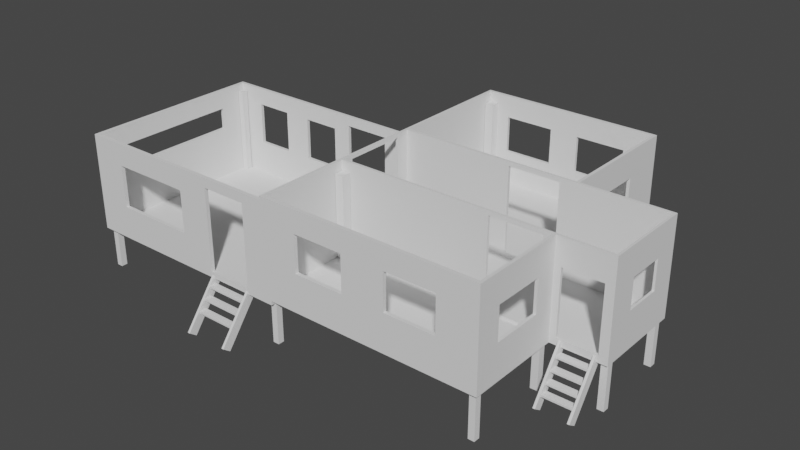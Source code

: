 # Source: kubo.blend  (saved by Blender 3.2.14; exported with 4.5.12 LTS)
import bpy
from mathutils import Matrix  # noqa: F401  (used for matrix-valued properties, if any)

bpy.ops.wm.read_factory_settings(use_empty=True)
scene = bpy.context.scene
scene.name = 'Scene'

# ---- collections
col_collection = bpy.data.collections.new('Collection'); scene.collection.children.link(col_collection)

# ---- world
world_world = bpy.data.worlds.new('World'); scene.world = world_world
world_world.use_nodes = True; world_world.node_tree.nodes.clear()
_N = world_world.node_tree.nodes; _L = world_world.node_tree.links
n0 = _N.new('ShaderNodeOutputWorld'); n0.name = 'World Output'; n0.location = (300, 300)
n1 = _N.new('ShaderNodeBackground'); n1.name = 'Background'; n1.location = (10, 300)
n1.inputs[0].default_value = (0.05088, 0.05088, 0.05088, 1.0)
_L.new(n1.outputs[0], n0.inputs[0])
n0.is_active_output = True
world_world.color = (0.05088, 0.05088, 0.05088)
world_world.use_sun_shadow = False
world_world.sun_shadow_jitter_overblur = 0.0

# ---- meshes
me_cube_001 = bpy.data.meshes.new('Cube.001')
me_cube_001.from_pydata([(-3.749, -1.0, -1.0), (-3.749, -1.0, 1.0), (-3.749, 1.0, -1.0), (-3.749, 1.0, 1.0), (0.9492, -1.0, -1.0), (0.9492, -1.0, 1.0), (1.0, 0.9419, -1.0), (1.0, 0.9419, 1.0), (2.084, 0.9419, 1.0), (2.084, 0.9419, -1.0), (2.084, -1.0, -1.0), (2.084, -1.0, 1.0), (1.0, -1.0, 1.0), (1.0, -1.0, -1.0), (2.084, -1.0, 1.0), (2.084, -1.0, -1.0), (-3.749, -3.047, -1.0), (-3.749, -3.047, 1.0), (0.9492, -3.047, 1.0), (0.9492, -3.047, -1.0), (0.194, 0.9419, -1.0), (0.194, 0.9419, 1.0), (0.194, -1.0, -1.0), (0.194, -1.0, 1.0), (0.194, -3.047, -1.0), (0.194, -3.047, 1.0), (-3.749, 3.753, 1.0), (-3.749, 3.753, -1.0), (0.194, 3.753, -1.0), (0.194, 3.753, 1.0), (1.963, -1.0, -1.0), (1.963, -1.0, 1.0), (1.963, 0.9419, -1.0), (1.963, 0.9419, 1.0), (1.963, -1.0, -1.0), (1.963, -1.0, 1.0), (-3.749, -0.8896, -1.0), (-3.749, -0.8896, 1.0), (1.0, -0.8896, -1.0), (1.0, -0.9454, 1.0), (2.084, -0.8896, -1.0), (2.084, -0.8896, 1.0), (0.194, -0.9454, 1.0), (0.194, -0.8896, -1.0), (2.034, -0.9454, 1.0), (1.963, -0.8896, -1.0), (-3.749, 0.8813, 1.0), (1.0, 0.8813, -1.0), (2.084, 0.8813, -1.0), (2.034, 0.8813, 1.0), (-3.749, 0.8813, -1.0), (1.0, 0.8813, 1.0), (2.084, 0.8813, 1.0), (0.194, 0.8813, 1.0), (0.194, 0.8813, -1.0), (1.963, 0.8813, -1.0), (0.8854, 0.9419, 1.0), (0.8854, -1.0, -1.0), (0.8854, -3.047, -1.0), (0.8854, 0.9419, -1.0), (0.8854, -1.0, 1.0), (0.8854, -3.047, 1.0), (0.8854, -0.9454, 1.0), (0.8854, -0.8896, -1.0), (0.8854, 0.8813, -1.0), (0.8854, 0.8813, 1.0), (-3.596, 1.0, -1.0), (-3.697, -1.0, 1.0), (-3.596, -3.047, 1.0), (-3.697, 0.9419, 1.0), (-3.596, -1.0, -1.0), (-3.596, -3.047, -1.0), (-3.596, 3.753, -1.0), (-3.596, 3.753, 1.0), (-3.596, -0.8896, -1.0), (-3.697, -0.9454, 1.0), (-3.697, 0.8813, 1.0), (-3.596, 0.8813, -1.0), (-3.749, -0.8896, -3.109), (-3.749, -1.0, -3.109), (-3.749, -3.047, -3.109), (-3.749, 0.8813, -3.109), (-3.596, -0.8896, -3.109), (-3.596, 0.8813, -3.109), (-3.596, -1.0, -3.109), (-3.596, -3.047, -3.109), (-8.364, -0.8896, -1.0), (-8.364, -1.0, -1.0), (-8.364, -3.047, -1.0), (-8.364, 0.8813, -1.0), (-8.364, -0.8896, -3.109), (-8.364, -1.0, -3.109), (-8.364, -3.047, -3.109), (-8.364, 0.8813, -3.109), (0.9492, -2.97, 1.0), (0.9492, -2.97, -1.0), (-3.749, -2.97, -1.0), (-3.749, -2.97, 1.0), (0.194, -2.97, 1.0), (0.194, -2.97, -1.0), (0.8854, -2.97, 1.0), (0.8854, -2.97, -1.0), (-3.596, -2.97, -1.0), (-3.697, -2.97, 1.0), (-3.749, -2.97, -3.109), (-3.596, -2.97, -3.109), (-8.364, -2.97, -1.0), (-8.364, -2.97, -3.109), (0.1282, 0.9419, 1.0), (0.06606, -1.0, -1.0), (0.06606, -3.047, -1.0), (0.06606, 3.753, 1.0), (0.06606, -0.9454, 1.0), (0.06606, 0.8813, 1.0), (0.06606, 1.0, -1.0), (0.06606, -1.0, 1.0), (0.06606, -3.047, 1.0), (0.06606, 3.753, -1.0), (0.06606, -0.8896, -1.0), (0.06606, 0.8813, -1.0), (0.06606, -2.97, 1.0), (0.06606, -2.97, -1.0), (-3.749, 3.624, 1.0), (-3.749, 3.624, -1.0), (0.194, 3.624, -1.0), (0.194, 3.624, 1.0), (-3.697, 3.686, 1.0), (-3.596, 3.624, -1.0), (0.06606, 3.624, -1.0), (0.1282, 3.686, 1.0), (-3.749, 0.8124, -1.0), (1.0, 0.7522, 1.0), (2.084, 0.7522, 1.0), (0.194, 0.7522, 1.0), (0.194, 0.7522, -1.0), (1.963, 0.7522, -1.0), (-3.749, 0.7522, 1.0), (1.0, 0.7522, -1.0), (2.084, 0.7522, -1.0), (2.034, 0.7522, 1.0), (0.8854, 0.7522, -1.0), (0.8854, 0.7522, 1.0), (-3.697, 0.7522, 1.0), (-3.596, 0.7522, -1.0), (-3.749, 0.7522, -3.109), (-3.596, 0.7522, -3.109), (-8.364, 0.7522, -1.0), (-8.364, 0.7522, -3.109), (0.06606, 0.7522, 1.0), (0.06606, 0.7522, -1.0), (-8.29, 0.8813, -1.0), (-8.29, 0.8813, -3.109), (-8.29, -1.0, -1.0), (-8.29, -3.047, -1.0), (-8.29, -3.047, -3.109), (-8.29, -1.0, -3.109), (-8.29, -0.8896, -1.0), (-8.29, -0.8896, -3.109), (-8.29, -2.97, -1.0), (-8.29, -2.97, -3.109), (-8.29, 0.7522, -3.109), (-8.29, 0.8124, -1.0), (-3.749, -3.047, -1.0), (-3.749, -3.047, 1.0), (-3.596, -3.047, 1.0), (-3.749, -2.97, -1.0), (0.06606, -3.047, 1.0), (-3.596, -2.97, 1.0), (-8.364, -0.8896, -1.0), (-8.364, -1.0, -1.0), (-8.364, -2.97, -1.0), (-8.364, -3.047, -1.0), (-8.364, 0.7522, -1.0), (-8.29, -1.0, -1.0), (-8.29, -3.047, -1.0), (-3.749, -2.97, 1.0), (-8.29, -2.97, -1.0), (0.06606, -2.97, 1.0), (-8.364, 0.8813, -1.0), (-8.29, 0.7522, -1.0), (-8.29, 0.8813, -1.0), (-8.29, -0.8896, -1.0), (-3.754, 0.8813, 49.1), (-3.754, 1.0, 49.1), (0.881, 0.9419, 49.1), (0.9957, 0.9419, 49.1), (0.9957, -0.9454, 49.1), (0.9448, -1.0, 49.1), (-3.701, -1.0, 49.1), (-3.754, -1.0, 49.1), (2.079, -0.8896, 49.1), (2.079, -1.0, 49.1), (1.958, -1.0, 49.1), (1.958, 0.9419, 49.1), (0.9448, -2.97, 49.1), (0.9448, -3.047, 49.1), (-3.754, -2.97, 49.1), (0.1238, 0.9419, 49.1), (0.1896, 0.9419, 49.1), (0.881, -1.0, 49.1), (0.1896, -1.0, 49.1), (0.881, -3.047, 49.1), (0.1896, -3.047, 49.1), (0.1896, -2.97, 49.1), (0.1896, -0.9454, 49.1), (0.06172, 3.753, 49.1), (0.1896, 3.753, 49.1), (-3.754, 3.624, 49.1), (-3.754, 3.753, 49.1), (0.1896, 3.624, 49.1), (2.079, 0.9419, 49.1), (2.03, 0.8813, 49.1), (-3.754, -0.8896, 49.1), (2.079, 0.7522, 49.1), (2.03, -0.9454, 49.1), (0.881, -0.9454, 49.1), (0.06172, -0.9454, 49.1), (-3.754, 0.7522, 49.1), (2.03, 0.7522, 49.1), (0.9957, 0.8813, 49.1), (2.079, 0.8813, 49.1), (0.1896, 0.8813, 49.1), (0.06172, 0.8813, 49.1), (0.881, 0.8813, 49.1), (-3.754, 0.8813, 47.1), (0.881, -2.97, 49.1), (0.06172, -1.0, 49.1), (-3.701, 0.9419, 49.1), (-3.6, 3.753, 49.1), (-3.701, -0.9454, 49.1), (-3.701, 0.8813, 49.1), (-3.701, 0.7522, 49.1), (-3.701, 3.686, 49.1), (-8.295, 0.8813, 47.1), (0.06172, -3.047, 49.1), (0.06172, -3.047, 49.1), (-3.701, -2.97, 49.1), (0.06172, -2.97, 49.1), (0.1238, 3.686, 49.1), (-3.754, 0.8124, 47.1), (-8.295, 0.8124, 47.1), (-3.754, -3.047, 47.1), (-3.754, -3.047, 49.1), (-3.6, -3.047, 49.1), (-3.754, -2.97, 47.1), (-3.6, -2.97, 49.1), (-8.368, -0.8896, 47.1), (-8.368, -1.0, 47.1), (-8.368, -2.97, 47.1), (-8.368, -3.047, 47.1), (-8.368, 0.7522, 47.1), (-8.295, -1.0, 47.1), (-8.295, -3.047, 47.1), (-3.754, -2.97, 49.1), (-8.295, -2.97, 47.1), (0.06172, -2.97, 49.1), (-8.368, 0.8813, 47.1), (-8.295, 0.7522, 47.1), (-8.295, 0.8813, 47.1), (-8.295, -0.8896, 47.1)], [], [(50, 46, 3, 2), (59, 56, 7, 6), (5, 4, 13, 12), (95, 94, 18, 19), (63, 38, 4, 57), (8, 33, 193, 210), (40, 41, 11, 10), (55, 32, 9, 48), (163, 164, 243, 242), (32, 33, 8, 9), (35, 34, 15, 14), (30, 10, 15, 34), (31, 5, 12, 35), (10, 11, 14, 15), (71, 68, 17, 16), (158, 152, 173, 176), (101, 95, 19, 58), (106, 88, 171, 170), (42, 112, 216, 204), (121, 99, 24, 110), (58, 61, 25, 24), (112, 75, 229, 216), (118, 43, 22, 109), (123, 122, 26, 27), (117, 111, 29, 28), (125, 124, 28, 29), (127, 123, 27, 72), (176, 173, 251, 254), (11, 31, 35, 14), (4, 30, 34, 13), (12, 13, 34, 35), (6, 7, 33, 32), (142, 76, 230, 231), (47, 6, 32, 55), (4, 38, 45, 30), (131, 39, 44, 139), (149, 134, 43, 118), (141, 133, 42, 62), (50, 150, 233, 224), (30, 45, 40, 10), (138, 132, 41, 40), (18, 94, 194, 195), (140, 137, 38, 63), (0, 1, 37, 36), (59, 6, 47, 64), (162, 163, 242, 241), (9, 8, 52, 48), (111, 73, 228, 205), (179, 180, 258, 257), (114, 20, 54, 119), (7, 56, 184, 185), (137, 47, 55, 135), (135, 55, 48, 138), (31, 11, 191, 192), (173, 181, 259, 251), (20, 59, 64, 54), (134, 140, 63, 43), (131, 141, 62, 39), (122, 3, 183, 207), (19, 18, 61, 58), (73, 26, 208, 228), (99, 101, 58, 24), (43, 63, 57, 22), (20, 21, 56, 59), (2, 66, 77, 50), (166, 116, 234, 235), (148, 142, 75, 112), (159, 154, 92, 107), (56, 21, 198, 184), (128, 127, 72, 117), (27, 26, 73, 72), (71, 16, 80, 85), (102, 71, 85, 105), (16, 17, 163, 162), (110, 116, 68, 71), (139, 44, 214, 218), (144, 145, 82, 78), (78, 82, 84, 79), (104, 105, 85, 80), (74, 70, 84, 82), (50, 77, 83, 81), (89, 146, 172, 178), (143, 74, 82, 145), (150, 151, 93, 89), (106, 87, 91, 107), (146, 89, 93, 147), (87, 86, 90, 91), (154, 153, 88, 92), (86, 87, 169, 168), (160, 157, 90, 147), (156, 161, 179, 181), (157, 155, 91, 90), (88, 106, 107, 92), (68, 116, 166, 164), (79, 84, 105, 104), (115, 67, 103, 120), (70, 102, 105, 84), (155, 159, 107, 91), (22, 57, 101, 99), (21, 125, 209, 198), (109, 22, 99, 121), (60, 23, 98, 100), (108, 69, 227, 197), (57, 4, 95, 101), (1, 0, 96, 97), (4, 5, 94, 95), (70, 109, 121, 102), (23, 115, 120, 98), (39, 62, 215, 186), (24, 25, 116, 110), (181, 179, 257, 259), (124, 128, 117, 28), (133, 148, 112, 42), (46, 50, 224, 182), (66, 114, 119, 77), (143, 149, 118, 74), (3, 46, 182, 183), (72, 73, 111, 117), (74, 118, 109, 70), (102, 121, 110, 71), (69, 108, 129, 126), (20, 114, 128, 124), (114, 66, 127, 128), (165, 176, 254, 244), (94, 5, 187, 194), (66, 2, 123, 127), (21, 20, 124, 125), (2, 3, 122, 123), (77, 119, 149, 143), (53, 113, 148, 133), (151, 160, 147, 93), (161, 150, 180, 179), (86, 146, 147, 90), (77, 143, 145, 83), (81, 83, 145, 144), (113, 76, 142, 148), (51, 65, 141, 131), (54, 64, 140, 134), (36, 37, 136, 130), (45, 135, 138, 40), (38, 137, 135, 45), (64, 47, 137, 140), (150, 161, 240, 233), (48, 52, 132, 138), (44, 39, 186, 214), (65, 53, 133, 141), (119, 54, 134, 149), (51, 131, 139, 49), (36, 130, 161, 156), (81, 144, 160, 151), (79, 104, 159, 155), (87, 106, 170, 169), (78, 79, 155, 157), (0, 36, 156, 152), (144, 78, 157, 160), (136, 37, 212, 217), (80, 16, 153, 154), (50, 81, 151, 150), (96, 0, 152, 158), (104, 80, 154, 159), (26, 122, 207, 208), (171, 174, 252, 249), (51, 49, 211, 219), (97, 103, 236, 196), (180, 178, 256, 258), (67, 115, 226, 188), (130, 136, 217, 239), (29, 111, 205, 206), (100, 98, 203, 225), (146, 86, 168, 172), (150, 89, 178, 180), (96, 158, 176, 165), (65, 51, 219, 223), (103, 97, 175, 167), (17, 68, 164, 163), (153, 16, 162, 174), (120, 103, 167, 177), (152, 156, 181, 173), (97, 96, 165, 175), (88, 153, 174, 171), (229, 212, 189, 188), (214, 192, 191, 190), (225, 203, 202, 201), (215, 204, 200, 199), (238, 209, 206, 205), (186, 187, 192, 214), (218, 214, 190, 213), (231, 217, 212, 229), (227, 183, 182, 230), (193, 211, 220, 210), (184, 198, 221, 223), (185, 219, 211, 193), (239, 217, 182, 224), (185, 184, 223, 219), (186, 215, 199, 187), (194, 225, 201, 195), (197, 227, 230, 222), (207, 232, 228, 208), (216, 229, 188, 226), (187, 199, 225, 194), (188, 189, 196, 236), (204, 216, 226, 200), (203, 237, 234, 202), (198, 197, 222, 221), (232, 238, 205, 228), (183, 227, 232, 207), (197, 198, 209, 238), (230, 182, 217, 231), (211, 218, 213, 220), (239, 224, 233, 240), (253, 244, 241, 242), (245, 253, 242, 243), (255, 245, 243, 235), (254, 251, 247, 248), (257, 258, 256, 250), (251, 259, 246, 247), (252, 254, 248, 249), (259, 257, 250, 246), (241, 244, 254, 252), (234, 237, 255, 235), (60, 100, 225, 199), (125, 29, 206, 209), (76, 113, 222, 230), (61, 18, 195, 201), (69, 126, 232, 227), (164, 166, 235, 243), (1, 97, 196, 189), (62, 42, 204, 215), (115, 23, 200, 226), (103, 67, 188, 236), (116, 25, 202, 234), (168, 169, 247, 246), (75, 142, 231, 229), (129, 108, 197, 238), (170, 171, 249, 248), (53, 65, 223, 221), (126, 129, 238, 232), (49, 139, 218, 211), (172, 168, 246, 250), (23, 60, 199, 200), (11, 41, 190, 191), (174, 162, 241, 252), (25, 61, 201, 202), (120, 177, 255, 237), (52, 8, 210, 220), (169, 170, 248, 247), (37, 1, 189, 212), (5, 31, 192, 187), (98, 120, 237, 203), (167, 175, 253, 245), (161, 130, 239, 240), (33, 7, 185, 193), (175, 165, 244, 253), (113, 53, 221, 222), (177, 167, 245, 255), (41, 132, 213, 190), (132, 52, 220, 213), (178, 172, 250, 256)])
_uv = me_cube_001.uv_layers.new(name='UVMap')
_uv.uv.foreach_set('vector', [0.375, 0.2352, 0.625, 0.2352, 0.625, 0.25, 0.375, 0.25, 0.375, 0.4924, 0.625, 0.4924, 0.625, 0.5, 0.375, 0.5, 0.625, 0.75, 0.375, 0.75, 0.375, 0.75, 0.625, 0.75, 0.375, 0.75, 0.625, 0.75, 0.625, 0.75, 0.375, 0.75, 0.3674, 0.7362, 0.375, 0.7362, 0.375, 0.75, 0.3674, 0.75, 0.625, 0.5, 0.625, 0.5, 0.625, 0.5, 0.625, 0.5, 0.375, 0.7362, 0.625, 0.7362, 0.625, 0.75, 0.375, 0.75, 0.375, 0.5148, 0.375, 0.5, 0.375, 0.5, 0.375, 0.5148, 0.625, 1.0, 0.625, 0.9928, 0.625, 0.9928, 0.625, 1.0, 0.375, 0.5, 0.625, 0.5, 0.625, 0.5, 0.375, 0.5, 0.625, 0.75, 0.375, 0.75, 0.375, 0.75, 0.625, 0.75, 0.375, 0.75, 0.375, 0.75, 0.375, 0.75, 0.375, 0.75, 0.625, 0.75, 0.625, 0.75, 0.625, 0.75, 0.625, 0.75, 0.375, 0.75, 0.625, 0.75, 0.625, 0.75, 0.375, 0.75, 0.375, 0.9928, 0.625, 0.9928, 0.625, 1.0, 0.375, 1.0, 0.375, 0.0, 0.375, 0.0, 0.375, 0.0, 0.375, 0.0, 0.3674, 0.75, 0.375, 0.75, 0.375, 0.75, 0.3674, 0.75, 0.375, 0.0, 0.375, 0.0, 0.375, 0.0, 0.375, 0.0, 0.6787, 0.7362, 0.6851, 0.7362, 0.6851, 0.7362, 0.6787, 0.7362, 0.3149, 0.75, 0.3213, 0.75, 0.3213, 0.75, 0.3149, 0.75, 0.375, 0.7576, 0.625, 0.7576, 0.625, 0.8037, 0.375, 0.8037, 0.6851, 0.7362, 0.8678, 0.7362, 0.8678, 0.7362, 0.6851, 0.7362, 0.3149, 0.7362, 0.3213, 0.7362, 0.3213, 0.75, 0.3149, 0.75, 0.375, 0.25, 0.625, 0.25, 0.625, 0.25, 0.375, 0.25, 0.375, 0.4399, 0.625, 0.4399, 0.625, 0.4463, 0.375, 0.4463, 0.625, 0.4463, 0.375, 0.4463, 0.375, 0.4463, 0.625, 0.4463, 0.1322, 0.5, 0.125, 0.5, 0.125, 0.5, 0.1322, 0.5, 0.375, 0.0, 0.375, 0.0, 0.375, 0.0, 0.375, 0.0, 0.625, 0.75, 0.625, 0.75, 0.625, 0.75, 0.625, 0.75, 0.375, 0.75, 0.375, 0.75, 0.375, 0.75, 0.375, 0.75, 0.625, 0.75, 0.375, 0.75, 0.375, 0.75, 0.625, 0.75, 0.375, 0.5, 0.625, 0.5, 0.625, 0.5, 0.375, 0.5, 0.8678, 0.531, 0.8678, 0.5148, 0.8678, 0.5148, 0.8678, 0.531, 0.375, 0.5148, 0.375, 0.5, 0.375, 0.5, 0.375, 0.5148, 0.375, 0.75, 0.375, 0.7362, 0.375, 0.7362, 0.375, 0.75, 0.625, 0.531, 0.625, 0.7362, 0.625, 0.7362, 0.625, 0.531, 0.3149, 0.531, 0.3213, 0.531, 0.3213, 0.7362, 0.3149, 0.7362, 0.6326, 0.531, 0.6787, 0.531, 0.6787, 0.7362, 0.6326, 0.7362, 0.125, 0.5148, 0.125, 0.5148, 0.125, 0.5148, 0.125, 0.5148, 0.375, 0.75, 0.375, 0.7362, 0.375, 0.7362, 0.375, 0.75, 0.375, 0.531, 0.625, 0.531, 0.625, 0.7362, 0.375, 0.7362, 0.625, 0.75, 0.625, 0.75, 0.625, 0.75, 0.625, 0.75, 0.3674, 0.531, 0.375, 0.531, 0.375, 0.7362, 0.3674, 0.7362, 0.375, 0.0, 0.625, 0.0, 0.625, 0.0138, 0.375, 0.0138, 0.3674, 0.5, 0.375, 0.5, 0.375, 0.5148, 0.3674, 0.5148, 0.375, 1.0, 0.625, 1.0, 0.625, 1.0, 0.375, 1.0, 0.375, 0.5, 0.625, 0.5, 0.625, 0.5148, 0.375, 0.5148, 0.625, 0.4399, 0.625, 0.2572, 0.625, 0.2572, 0.625, 0.4399, 0.375, 0.219, 0.375, 0.2352, 0.375, 0.2352, 0.375, 0.219, 0.3149, 0.5, 0.3213, 0.5, 0.3213, 0.5148, 0.3149, 0.5148, 0.625, 0.5, 0.625, 0.4924, 0.625, 0.4924, 0.625, 0.5, 0.375, 0.531, 0.375, 0.5148, 0.375, 0.5148, 0.375, 0.531, 0.375, 0.531, 0.375, 0.5148, 0.375, 0.5148, 0.375, 0.531, 0.625, 0.75, 0.625, 0.75, 0.625, 0.75, 0.625, 0.75, 0.375, 0.0, 0.375, 0.0138, 0.375, 0.0138, 0.375, 0.0, 0.3213, 0.5, 0.3674, 0.5, 0.3674, 0.5148, 0.3213, 0.5148, 0.3213, 0.531, 0.3674, 0.531, 0.3674, 0.7362, 0.3213, 0.7362, 0.625, 0.531, 0.6326, 0.531, 0.6326, 0.7362, 0.625, 0.7362, 0.625, 0.25, 0.625, 0.25, 0.625, 0.25, 0.625, 0.25, 0.375, 0.75, 0.625, 0.75, 0.625, 0.7576, 0.375, 0.7576, 0.625, 0.2572, 0.625, 0.25, 0.625, 0.25, 0.625, 0.2572, 0.3213, 0.75, 0.3674, 0.75, 0.3674, 0.75, 0.3213, 0.75, 0.3213, 0.7362, 0.3674, 0.7362, 0.3674, 0.75, 0.3213, 0.75, 0.375, 0.4463, 0.625, 0.4463, 0.625, 0.4924, 0.375, 0.4924, 0.125, 0.5, 0.1322, 0.5, 0.1322, 0.5148, 0.125, 0.5148, 0.625, 0.8101, 0.625, 0.8101, 0.625, 0.8101, 0.625, 0.8101, 0.6851, 0.531, 0.8678, 0.531, 0.8678, 0.7362, 0.6851, 0.7362, 0.125, 0.75, 0.125, 0.75, 0.125, 0.75, 0.125, 0.75, 0.625, 0.4924, 0.625, 0.4463, 0.625, 0.4463, 0.625, 0.4924, 0.3149, 0.5, 0.1322, 0.5, 0.1322, 0.5, 0.3149, 0.5, 0.375, 0.25, 0.625, 0.25, 0.625, 0.2572, 0.375, 0.2572, 0.375, 0.9928, 0.375, 1.0, 0.375, 1.0, 0.375, 0.9928, 0.1322, 0.75, 0.1322, 0.75, 0.1322, 0.75, 0.1322, 0.75, 0.375, 1.0, 0.625, 1.0, 0.625, 1.0, 0.375, 1.0, 0.375, 0.8101, 0.625, 0.8101, 0.625, 0.9928, 0.375, 0.9928, 0.625, 0.531, 0.625, 0.7362, 0.625, 0.7362, 0.625, 0.531, 0.125, 0.531, 0.1322, 0.531, 0.1322, 0.7362, 0.125, 0.7362, 0.125, 0.7362, 0.1322, 0.7362, 0.1322, 0.75, 0.125, 0.75, 0.125, 0.75, 0.1322, 0.75, 0.1322, 0.75, 0.125, 0.75, 0.1322, 0.7362, 0.1322, 0.75, 0.1322, 0.75, 0.1322, 0.7362, 0.125, 0.5148, 0.1322, 0.5148, 0.1322, 0.5148, 0.125, 0.5148, 0.375, 0.2352, 0.375, 0.219, 0.375, 0.219, 0.375, 0.2352, 0.1322, 0.531, 0.1322, 0.7362, 0.1322, 0.7362, 0.1322, 0.531, 0.125, 0.5148, 0.125, 0.5148, 0.125, 0.5148, 0.125, 0.5148, 0.375, 0.0, 0.375, 0.0, 0.375, 0.0, 0.375, 0.0, 0.375, 0.219, 0.375, 0.2352, 0.375, 0.2352, 0.375, 0.219, 0.375, 0.0, 0.375, 0.0138, 0.375, 0.0138, 0.375, 0.0, 0.375, 1.0, 0.375, 1.0, 0.375, 1.0, 0.375, 1.0, 0.375, 0.0138, 0.375, 0.0, 0.375, 0.0, 0.375, 0.0138, 0.125, 0.531, 0.125, 0.7362, 0.125, 0.7362, 0.125, 0.531, 0.375, 0.0138, 0.375, 0.219, 0.375, 0.219, 0.375, 0.0138, 0.125, 0.7362, 0.125, 0.75, 0.125, 0.75, 0.125, 0.7362, 0.375, 0.0, 0.375, 0.0, 0.375, 0.0, 0.375, 0.0, 0.625, 0.9928, 0.625, 0.8101, 0.625, 0.8101, 0.625, 0.9928, 0.125, 0.75, 0.1322, 0.75, 0.1322, 0.75, 0.125, 0.75, 0.6851, 0.75, 0.8678, 0.75, 0.8678, 0.75, 0.6851, 0.75, 0.1322, 0.75, 0.1322, 0.75, 0.1322, 0.75, 0.1322, 0.75, 0.125, 0.75, 0.125, 0.75, 0.125, 0.75, 0.125, 0.75, 0.3213, 0.75, 0.3674, 0.75, 0.3674, 0.75, 0.3213, 0.75, 0.625, 0.4463, 0.625, 0.4463, 0.625, 0.4463, 0.625, 0.4463, 0.3149, 0.75, 0.3213, 0.75, 0.3213, 0.75, 0.3149, 0.75, 0.6326, 0.75, 0.6787, 0.75, 0.6787, 0.75, 0.6326, 0.75, 0.6851, 0.5, 0.8678, 0.5, 0.8678, 0.5, 0.6851, 0.5, 0.3674, 0.75, 0.375, 0.75, 0.375, 0.75, 0.3674, 0.75, 0.625, 0.0, 0.375, 0.0, 0.375, 0.0, 0.625, 0.0, 0.375, 0.75, 0.625, 0.75, 0.625, 0.75, 0.375, 0.75, 0.1322, 0.75, 0.3149, 0.75, 0.3149, 0.75, 0.1322, 0.75, 0.6787, 0.75, 0.6851, 0.75, 0.6851, 0.75, 0.6787, 0.75, 0.625, 0.7362, 0.6326, 0.7362, 0.6326, 0.7362, 0.625, 0.7362, 0.375, 0.8037, 0.625, 0.8037, 0.625, 0.8101, 0.375, 0.8101, 0.375, 0.0138, 0.375, 0.219, 0.375, 0.219, 0.375, 0.0138, 0.3213, 0.5, 0.3149, 0.5, 0.3149, 0.5, 0.3213, 0.5, 0.6787, 0.531, 0.6851, 0.531, 0.6851, 0.7362, 0.6787, 0.7362, 0.625, 0.2352, 0.375, 0.2352, 0.375, 0.2352, 0.625, 0.2352, 0.1322, 0.5, 0.3149, 0.5, 0.3149, 0.5148, 0.1322, 0.5148, 0.1322, 0.531, 0.3149, 0.531, 0.3149, 0.7362, 0.1322, 0.7362, 0.625, 0.25, 0.625, 0.2352, 0.625, 0.2352, 0.625, 0.25, 0.375, 0.2572, 0.625, 0.2572, 0.625, 0.4399, 0.375, 0.4399, 0.1322, 0.7362, 0.3149, 0.7362, 0.3149, 0.75, 0.1322, 0.75, 0.1322, 0.75, 0.3149, 0.75, 0.3149, 0.75, 0.1322, 0.75, 0.8678, 0.5, 0.6851, 0.5, 0.6851, 0.5, 0.8678, 0.5, 0.3213, 0.5, 0.3149, 0.5, 0.3149, 0.5, 0.3213, 0.5, 0.3149, 0.5, 0.1322, 0.5, 0.1322, 0.5, 0.3149, 0.5, 0.375, 0.0, 0.375, 0.0, 0.375, 0.0, 0.375, 0.0, 0.625, 0.75, 0.625, 0.75, 0.625, 0.75, 0.625, 0.75, 0.1322, 0.5, 0.125, 0.5, 0.125, 0.5, 0.1322, 0.5, 0.625, 0.4463, 0.375, 0.4463, 0.375, 0.4463, 0.625, 0.4463, 0.375, 0.25, 0.625, 0.25, 0.625, 0.25, 0.375, 0.25, 0.1322, 0.5148, 0.3149, 0.5148, 0.3149, 0.531, 0.1322, 0.531, 0.6787, 0.5148, 0.6851, 0.5148, 0.6851, 0.531, 0.6787, 0.531, 0.125, 0.5148, 0.125, 0.531, 0.125, 0.531, 0.125, 0.5148, 0.375, 0.219, 0.375, 0.2352, 0.375, 0.2352, 0.375, 0.219, 0.375, 0.0138, 0.375, 0.219, 0.375, 0.219, 0.375, 0.0138, 0.1322, 0.5148, 0.1322, 0.531, 0.1322, 0.531, 0.1322, 0.5148, 0.125, 0.5148, 0.1322, 0.5148, 0.1322, 0.531, 0.125, 0.531, 0.6851, 0.5148, 0.8678, 0.5148, 0.8678, 0.531, 0.6851, 0.531, 0.625, 0.5148, 0.6326, 0.5148, 0.6326, 0.531, 0.625, 0.531, 0.3213, 0.5148, 0.3674, 0.5148, 0.3674, 0.531, 0.3213, 0.531, 0.375, 0.0138, 0.625, 0.0138, 0.625, 0.219, 0.375, 0.219, 0.375, 0.7362, 0.375, 0.531, 0.375, 0.531, 0.375, 0.7362, 0.375, 0.7362, 0.375, 0.531, 0.375, 0.531, 0.375, 0.7362, 0.3674, 0.5148, 0.375, 0.5148, 0.375, 0.531, 0.3674, 0.531, 0.375, 0.2352, 0.375, 0.219, 0.375, 0.219, 0.375, 0.2352, 0.375, 0.5148, 0.625, 0.5148, 0.625, 0.531, 0.375, 0.531, 0.625, 0.7362, 0.625, 0.7362, 0.625, 0.7362, 0.625, 0.7362, 0.6326, 0.5148, 0.6787, 0.5148, 0.6787, 0.531, 0.6326, 0.531, 0.3149, 0.5148, 0.3213, 0.5148, 0.3213, 0.531, 0.3149, 0.531, 0.625, 0.5148, 0.625, 0.531, 0.625, 0.531, 0.625, 0.5148, 0.375, 0.0138, 0.375, 0.219, 0.375, 0.219, 0.375, 0.0138, 0.125, 0.5148, 0.125, 0.531, 0.125, 0.531, 0.125, 0.5148, 0.125, 0.75, 0.125, 0.75, 0.125, 0.75, 0.125, 0.75, 0.375, 0.0, 0.375, 0.0, 0.375, 0.0, 0.375, 0.0, 0.125, 0.7362, 0.125, 0.75, 0.125, 0.75, 0.125, 0.7362, 0.375, 0.0, 0.375, 0.0138, 0.375, 0.0138, 0.375, 0.0, 0.125, 0.531, 0.125, 0.7362, 0.125, 0.7362, 0.125, 0.531, 0.625, 0.219, 0.625, 0.0138, 0.625, 0.0138, 0.625, 0.219, 0.375, 1.0, 0.375, 1.0, 0.375, 1.0, 0.375, 1.0, 0.125, 0.5148, 0.125, 0.5148, 0.125, 0.5148, 0.125, 0.5148, 0.375, 0.0, 0.375, 0.0, 0.375, 0.0, 0.375, 0.0, 0.125, 0.75, 0.125, 0.75, 0.125, 0.75, 0.125, 0.75, 0.625, 0.25, 0.625, 0.25, 0.625, 0.25, 0.625, 0.25, 0.375, 1.0, 0.375, 1.0, 0.375, 1.0, 0.375, 1.0, 0.625, 0.5148, 0.625, 0.5148, 0.625, 0.5148, 0.625, 0.5148, 0.875, 0.75, 0.8678, 0.75, 0.8678, 0.75, 0.875, 0.75, 0.125, 0.5148, 0.125, 0.5148, 0.125, 0.5148, 0.125, 0.5148, 0.8678, 0.75, 0.6851, 0.75, 0.6851, 0.75, 0.8678, 0.75, 0.375, 0.219, 0.625, 0.219, 0.625, 0.219, 0.375, 0.219, 0.625, 0.4463, 0.625, 0.4399, 0.625, 0.4399, 0.625, 0.4463, 0.6326, 0.75, 0.6787, 0.75, 0.6787, 0.75, 0.6326, 0.75, 0.375, 0.219, 0.375, 0.0138, 0.375, 0.0138, 0.375, 0.219, 0.125, 0.5148, 0.125, 0.5148, 0.125, 0.5148, 0.125, 0.5148, 0.375, 0.0, 0.375, 0.0, 0.375, 0.0, 0.375, 0.0, 0.6326, 0.5148, 0.625, 0.5148, 0.625, 0.5148, 0.6326, 0.5148, 0.8678, 0.75, 0.875, 0.75, 0.875, 0.75, 0.8678, 0.75, 0.625, 1.0, 0.625, 0.9928, 0.625, 0.9928, 0.625, 1.0, 0.375, 1.0, 0.375, 1.0, 0.375, 1.0, 0.375, 1.0, 0.6851, 0.75, 0.8678, 0.75, 0.8678, 0.75, 0.6851, 0.75, 0.375, 0.0, 0.375, 0.0138, 0.375, 0.0138, 0.375, 0.0, 0.625, 0.0, 0.375, 0.0, 0.375, 0.0, 0.625, 0.0, 0.375, 1.0, 0.375, 1.0, 0.375, 1.0, 0.375, 1.0, 0.8678, 0.7362, 0.875, 0.7362, 0.875, 0.75, 0.8678, 0.75, 0.625, 0.7362, 0.625, 0.75, 0.625, 0.75, 0.625, 0.7362, 0.6326, 0.75, 0.6787, 0.75, 0.6787, 0.75, 0.6326, 0.75, 0.6326, 0.7362, 0.6787, 0.7362, 0.6787, 0.75, 0.6326, 0.75, 0.6851, 0.5, 0.6787, 0.5, 0.6787, 0.5, 0.6851, 0.5, 0.625, 0.7362, 0.625, 0.75, 0.625, 0.75, 0.625, 0.7362, 0.625, 0.531, 0.625, 0.7362, 0.625, 0.7362, 0.625, 0.531, 0.8678, 0.531, 0.875, 0.531, 0.875, 0.7362, 0.8678, 0.7362, 0.8678, 0.5, 0.875, 0.5, 0.875, 0.5148, 0.8678, 0.5148, 0.625, 0.5, 0.625, 0.5148, 0.625, 0.5148, 0.625, 0.5, 0.6326, 0.5, 0.6787, 0.5, 0.6787, 0.5148, 0.6326, 0.5148, 0.625, 0.5, 0.625, 0.5148, 0.625, 0.5148, 0.625, 0.5, 0.375, 0.219, 0.625, 0.219, 0.625, 0.2352, 0.375, 0.2352, 0.625, 0.5, 0.6326, 0.5, 0.6326, 0.5148, 0.625, 0.5148, 0.625, 0.7362, 0.6326, 0.7362, 0.6326, 0.75, 0.625, 0.75, 0.625, 0.75, 0.6326, 0.75, 0.6326, 0.75, 0.625, 0.75, 0.6851, 0.5, 0.8678, 0.5, 0.8678, 0.5148, 0.6851, 0.5148, 0.875, 0.5, 0.8678, 0.5, 0.8678, 0.5, 0.875, 0.5, 0.6851, 0.7362, 0.8678, 0.7362, 0.8678, 0.75, 0.6851, 0.75, 0.625, 0.75, 0.6326, 0.75, 0.6326, 0.75, 0.625, 0.75, 0.8678, 0.75, 0.875, 0.75, 0.875, 0.75, 0.8678, 0.75, 0.6787, 0.7362, 0.6851, 0.7362, 0.6851, 0.75, 0.6787, 0.75, 0.6787, 0.75, 0.6851, 0.75, 0.6851, 0.75, 0.6787, 0.75, 0.6787, 0.5, 0.6851, 0.5, 0.6851, 0.5148, 0.6787, 0.5148, 0.8678, 0.5, 0.6851, 0.5, 0.6851, 0.5, 0.8678, 0.5, 0.875, 0.5, 0.8678, 0.5, 0.8678, 0.5, 0.875, 0.5, 0.6851, 0.5, 0.6787, 0.5, 0.6787, 0.5, 0.6851, 0.5, 0.8678, 0.5148, 0.875, 0.5148, 0.875, 0.531, 0.8678, 0.531, 0.625, 0.5148, 0.625, 0.531, 0.625, 0.531, 0.625, 0.5148, 0.375, 0.219, 0.375, 0.2352, 0.375, 0.2352, 0.375, 0.219, 0.625, 0.0, 0.375, 0.0, 0.375, 0.0, 0.625, 0.0, 0.8678, 0.75, 0.875, 0.75, 0.875, 0.75, 0.8678, 0.75, 0.6851, 0.75, 0.8678, 0.75, 0.8678, 0.75, 0.6851, 0.75, 0.375, 0.0, 0.375, 0.0, 0.375, 0.0, 0.375, 0.0, 0.375, 0.219, 0.375, 0.2352, 0.375, 0.2352, 0.375, 0.219, 0.375, 0.0, 0.375, 0.0138, 0.375, 0.0138, 0.375, 0.0, 0.375, 0.0, 0.375, 0.0, 0.375, 0.0, 0.375, 0.0, 0.375, 0.0138, 0.375, 0.219, 0.375, 0.219, 0.375, 0.0138, 0.375, 0.0, 0.375, 0.0, 0.375, 0.0, 0.375, 0.0, 0.6851, 0.75, 0.6851, 0.75, 0.6851, 0.75, 0.6851, 0.75, 0.6326, 0.75, 0.6326, 0.75, 0.6326, 0.75, 0.6326, 0.75, 0.625, 0.4463, 0.625, 0.4463, 0.625, 0.4463, 0.625, 0.4463, 0.8678, 0.5148, 0.6851, 0.5148, 0.6851, 0.5148, 0.8678, 0.5148, 0.625, 0.7576, 0.625, 0.75, 0.625, 0.75, 0.625, 0.7576, 0.8678, 0.5, 0.8678, 0.5, 0.8678, 0.5, 0.8678, 0.5, 0.625, 0.9928, 0.625, 0.8101, 0.625, 0.8101, 0.625, 0.9928, 0.625, 0.0, 0.625, 0.0, 0.625, 0.0, 0.625, 0.0, 0.6326, 0.7362, 0.6787, 0.7362, 0.6787, 0.7362, 0.6326, 0.7362, 0.6851, 0.75, 0.6787, 0.75, 0.6787, 0.75, 0.6851, 0.75, 0.8678, 0.75, 0.8678, 0.75, 0.8678, 0.75, 0.8678, 0.75, 0.625, 0.8101, 0.625, 0.8037, 0.625, 0.8037, 0.625, 0.8101, 0.375, 0.0138, 0.375, 0.0, 0.375, 0.0, 0.375, 0.0138, 0.8678, 0.7362, 0.8678, 0.531, 0.8678, 0.531, 0.8678, 0.7362, 0.6851, 0.5, 0.6851, 0.5, 0.6851, 0.5, 0.6851, 0.5, 0.375, 0.0, 0.375, 0.0, 0.375, 0.0, 0.375, 0.0, 0.6787, 0.5148, 0.6326, 0.5148, 0.6326, 0.5148, 0.6787, 0.5148, 0.8678, 0.5, 0.6851, 0.5, 0.6851, 0.5, 0.8678, 0.5, 0.625, 0.5148, 0.625, 0.531, 0.625, 0.531, 0.625, 0.5148, 0.375, 0.219, 0.375, 0.0138, 0.375, 0.0138, 0.375, 0.219, 0.6787, 0.75, 0.6326, 0.75, 0.6326, 0.75, 0.6787, 0.75, 0.625, 0.75, 0.625, 0.7362, 0.625, 0.7362, 0.625, 0.75, 0.375, 1.0, 0.375, 1.0, 0.375, 1.0, 0.375, 1.0, 0.625, 0.8037, 0.625, 0.7576, 0.625, 0.7576, 0.625, 0.8037, 0.6851, 0.75, 0.6851, 0.75, 0.6851, 0.75, 0.6851, 0.75, 0.625, 0.5148, 0.625, 0.5, 0.625, 0.5, 0.625, 0.5148, 0.375, 0.0, 0.375, 0.0, 0.375, 0.0, 0.375, 0.0, 0.625, 0.0138, 0.625, 0.0, 0.625, 0.0, 0.625, 0.0138, 0.625, 0.75, 0.625, 0.75, 0.625, 0.75, 0.625, 0.75, 0.6787, 0.75, 0.6851, 0.75, 0.6851, 0.75, 0.6787, 0.75, 0.8678, 0.75, 0.875, 0.75, 0.875, 0.75, 0.8678, 0.75, 0.375, 0.219, 0.375, 0.219, 0.375, 0.219, 0.375, 0.219, 0.625, 0.5, 0.625, 0.5, 0.625, 0.5, 0.625, 0.5, 0.625, 0.0, 0.375, 0.0, 0.375, 0.0, 0.625, 0.0, 0.6851, 0.5148, 0.6787, 0.5148, 0.6787, 0.5148, 0.6851, 0.5148, 0.6851, 0.75, 0.8678, 0.75, 0.8678, 0.75, 0.6851, 0.75, 0.625, 0.7362, 0.625, 0.531, 0.625, 0.531, 0.625, 0.7362, 0.625, 0.531, 0.625, 0.5148, 0.625, 0.5148, 0.625, 0.531, 0.375, 0.2352, 0.375, 0.219, 0.375, 0.219, 0.375, 0.2352])
me_cube_001.update()
me_cube_002 = bpy.data.meshes.new('Cube.002')
me_cube_002.from_pydata([(2.846, -0.7726, -0.4886), (2.846, -0.7726, 32.51), (2.846, -0.6342, -0.4886), (2.846, -0.6342, 32.51), (3.661, -0.7726, -0.4886), (3.661, -0.7726, 32.51), (3.661, -0.6342, -0.4886), (3.661, -0.6342, 32.51)], [], [(0, 1, 3, 2), (2, 3, 7, 6), (6, 7, 5, 4), (4, 5, 1, 0), (2, 6, 4, 0), (7, 3, 1, 5)])
_uv = me_cube_002.uv_layers.new(name='UVMap')
_uv.uv.foreach_set('vector', [0.375, 0.0, 0.625, 0.0, 0.625, 0.25, 0.375, 0.25, 0.375, 0.25, 0.625, 0.25, 0.625, 0.5, 0.375, 0.5, 0.375, 0.5, 0.625, 0.5, 0.625, 0.75, 0.375, 0.75, 0.375, 0.75, 0.625, 0.75, 0.625, 1.0, 0.375, 1.0, 0.125, 0.5, 0.375, 0.5, 0.375, 0.75, 0.125, 0.75, 0.625, 0.5, 0.875, 0.5, 0.875, 0.75, 0.625, 0.75])
me_cube_002.update()
me_cube = bpy.data.meshes.new('Cube')
me_cube.from_pydata([(-1.0, -1.284, -1.0), (-1.0, -1.284, 1.0), (-1.0, 1.284, -1.0), (-1.0, 1.284, 1.0), (1.0, -1.284, -1.0), (1.0, -1.284, 1.0), (1.0, 1.284, -1.0), (1.0, 1.284, 1.0)], [], [(0, 1, 3, 2), (2, 3, 7, 6), (6, 7, 5, 4), (4, 5, 1, 0), (2, 6, 4, 0), (7, 3, 1, 5)])
_uv = me_cube.uv_layers.new(name='UVMap')
_uv.uv.foreach_set('vector', [0.375, 0.0, 0.625, 0.0, 0.625, 0.25, 0.375, 0.25, 0.375, 0.25, 0.625, 0.25, 0.625, 0.5, 0.375, 0.5, 0.375, 0.5, 0.625, 0.5, 0.625, 0.75, 0.375, 0.75, 0.375, 0.75, 0.625, 0.75, 0.625, 1.0, 0.375, 1.0, 0.125, 0.5, 0.375, 0.5, 0.375, 0.75, 0.125, 0.75, 0.625, 0.5, 0.875, 0.5, 0.875, 0.75, 0.625, 0.75])
me_cube.update()
me_cube_003 = bpy.data.meshes.new('Cube.003')
me_cube_003.from_pydata([(-1.0, -1.284, -1.0), (-1.0, -1.284, 1.0), (-1.0, 1.284, -1.0), (-1.0, 1.284, 1.0), (1.0, -1.284, -1.0), (1.0, -1.284, 1.0), (1.0, 1.284, -1.0), (1.0, 1.284, 1.0)], [], [(0, 1, 3, 2), (2, 3, 7, 6), (6, 7, 5, 4), (4, 5, 1, 0), (2, 6, 4, 0), (7, 3, 1, 5)])
_uv = me_cube_003.uv_layers.new(name='UVMap')
_uv.uv.foreach_set('vector', [0.375, 0.0, 0.625, 0.0, 0.625, 0.25, 0.375, 0.25, 0.375, 0.25, 0.625, 0.25, 0.625, 0.5, 0.375, 0.5, 0.375, 0.5, 0.625, 0.5, 0.625, 0.75, 0.375, 0.75, 0.375, 0.75, 0.625, 0.75, 0.625, 1.0, 0.375, 1.0, 0.125, 0.5, 0.375, 0.5, 0.375, 0.75, 0.125, 0.75, 0.625, 0.5, 0.875, 0.5, 0.875, 0.75, 0.625, 0.75])
me_cube_003.update()
me_cube_004 = bpy.data.meshes.new('Cube.004')
me_cube_004.from_pydata([(2.846, -0.7726, -0.4886), (2.846, -0.7726, 32.51), (2.846, -0.6342, -0.4886), (2.846, -0.6342, 32.51), (3.661, -0.7726, -0.4886), (3.661, -0.7726, 32.51), (3.661, -0.6342, -0.4886), (3.661, -0.6342, 32.51)], [], [(0, 1, 3, 2), (2, 3, 7, 6), (6, 7, 5, 4), (4, 5, 1, 0), (2, 6, 4, 0), (7, 3, 1, 5)])
_uv = me_cube_004.uv_layers.new(name='UVMap')
_uv.uv.foreach_set('vector', [0.375, 0.0, 0.625, 0.0, 0.625, 0.25, 0.375, 0.25, 0.375, 0.25, 0.625, 0.25, 0.625, 0.5, 0.375, 0.5, 0.375, 0.5, 0.625, 0.5, 0.625, 0.75, 0.375, 0.75, 0.375, 0.75, 0.625, 0.75, 0.625, 1.0, 0.375, 1.0, 0.125, 0.5, 0.375, 0.5, 0.375, 0.75, 0.125, 0.75, 0.625, 0.5, 0.875, 0.5, 0.875, 0.75, 0.625, 0.75])
me_cube_004.update()
me_cube_005 = bpy.data.meshes.new('Cube.005')
me_cube_005.from_pydata([(-1.0, -1.284, -1.0), (-1.0, -1.284, 1.0), (-1.0, 1.284, -1.0), (-1.0, 1.284, 1.0), (1.0, -1.284, -1.0), (1.0, -1.284, 1.0), (1.0, 1.284, -1.0), (1.0, 1.284, 1.0)], [], [(0, 1, 3, 2), (2, 3, 7, 6), (6, 7, 5, 4), (4, 5, 1, 0), (2, 6, 4, 0), (7, 3, 1, 5)])
_uv = me_cube_005.uv_layers.new(name='UVMap')
_uv.uv.foreach_set('vector', [0.375, 0.0, 0.625, 0.0, 0.625, 0.25, 0.375, 0.25, 0.375, 0.25, 0.625, 0.25, 0.625, 0.5, 0.375, 0.5, 0.375, 0.5, 0.625, 0.5, 0.625, 0.75, 0.375, 0.75, 0.375, 0.75, 0.625, 0.75, 0.625, 1.0, 0.375, 1.0, 0.125, 0.5, 0.375, 0.5, 0.375, 0.75, 0.125, 0.75, 0.625, 0.5, 0.875, 0.5, 0.875, 0.75, 0.625, 0.75])
me_cube_005.update()
me_cube_006 = bpy.data.meshes.new('Cube.006')
me_cube_006.from_pydata([(-1.0, -1.284, -1.0), (-1.0, -1.284, 1.0), (-1.0, 1.284, -1.0), (-1.0, 1.284, 1.0), (1.0, -1.284, -1.0), (1.0, -1.284, 1.0), (1.0, 1.284, -1.0), (1.0, 1.284, 1.0)], [], [(0, 1, 3, 2), (2, 3, 7, 6), (6, 7, 5, 4), (4, 5, 1, 0), (2, 6, 4, 0), (7, 3, 1, 5)])
_uv = me_cube_006.uv_layers.new(name='UVMap')
_uv.uv.foreach_set('vector', [0.375, 0.0, 0.625, 0.0, 0.625, 0.25, 0.375, 0.25, 0.375, 0.25, 0.625, 0.25, 0.625, 0.5, 0.375, 0.5, 0.375, 0.5, 0.625, 0.5, 0.625, 0.75, 0.375, 0.75, 0.375, 0.75, 0.625, 0.75, 0.625, 1.0, 0.375, 1.0, 0.125, 0.5, 0.375, 0.5, 0.375, 0.75, 0.125, 0.75, 0.625, 0.5, 0.875, 0.5, 0.875, 0.75, 0.625, 0.75])
me_cube_006.update()
me_cube_007 = bpy.data.meshes.new('Cube.007')
me_cube_007.from_pydata([(-1.0, -1.0, -1.0), (-1.0, -1.0, 1.0), (-1.0, 1.0, -1.0), (-1.0, 1.0, 1.0), (1.0, -1.0, -1.0), (1.0, -1.0, 1.0), (1.0, 1.0, -1.0), (1.0, 1.0, 1.0)], [], [(0, 1, 3, 2), (2, 3, 7, 6), (6, 7, 5, 4), (4, 5, 1, 0), (2, 6, 4, 0), (7, 3, 1, 5)])
_uv = me_cube_007.uv_layers.new(name='UVMap')
_uv.uv.foreach_set('vector', [0.375, 0.0, 0.625, 0.0, 0.625, 0.25, 0.375, 0.25, 0.375, 0.25, 0.625, 0.25, 0.625, 0.5, 0.375, 0.5, 0.375, 0.5, 0.625, 0.5, 0.625, 0.75, 0.375, 0.75, 0.375, 0.75, 0.625, 0.75, 0.625, 1.0, 0.375, 1.0, 0.125, 0.5, 0.375, 0.5, 0.375, 0.75, 0.125, 0.75, 0.625, 0.5, 0.875, 0.5, 0.875, 0.75, 0.625, 0.75])
me_cube_007.update()
me_cube_008 = bpy.data.meshes.new('Cube.008')
me_cube_008.from_pydata([(-1.0, -1.0, -1.0), (-1.0, -1.0, 1.0), (-1.0, 1.0, -1.0), (-1.0, 1.0, 1.0), (1.0, -1.0, -1.0), (1.0, -1.0, 1.0), (1.0, 1.0, -1.0), (1.0, 1.0, 1.0)], [], [(0, 1, 3, 2), (2, 3, 7, 6), (6, 7, 5, 4), (4, 5, 1, 0), (2, 6, 4, 0), (7, 3, 1, 5)])
_uv = me_cube_008.uv_layers.new(name='UVMap')
_uv.uv.foreach_set('vector', [0.375, 0.0, 0.625, 0.0, 0.625, 0.25, 0.375, 0.25, 0.375, 0.25, 0.625, 0.25, 0.625, 0.5, 0.375, 0.5, 0.375, 0.5, 0.625, 0.5, 0.625, 0.75, 0.375, 0.75, 0.375, 0.75, 0.625, 0.75, 0.625, 1.0, 0.375, 1.0, 0.125, 0.5, 0.375, 0.5, 0.375, 0.75, 0.125, 0.75, 0.625, 0.5, 0.875, 0.5, 0.875, 0.75, 0.625, 0.75])
me_cube_008.update()
me_cube_009 = bpy.data.meshes.new('Cube.009')
me_cube_009.from_pydata([(-1.0, -1.0, -1.0), (-1.0, -1.0, 1.0), (-1.0, 1.0, -1.0), (-1.0, 1.0, 1.0), (1.0, -1.0, -1.0), (1.0, -1.0, 1.0), (1.0, 1.0, -1.0), (1.0, 1.0, 1.0)], [], [(0, 1, 3, 2), (2, 3, 7, 6), (6, 7, 5, 4), (4, 5, 1, 0), (2, 6, 4, 0), (7, 3, 1, 5)])
_uv = me_cube_009.uv_layers.new(name='UVMap')
_uv.uv.foreach_set('vector', [0.375, 0.0, 0.625, 0.0, 0.625, 0.25, 0.375, 0.25, 0.375, 0.25, 0.625, 0.25, 0.625, 0.5, 0.375, 0.5, 0.375, 0.5, 0.625, 0.5, 0.625, 0.75, 0.375, 0.75, 0.375, 0.75, 0.625, 0.75, 0.625, 1.0, 0.375, 1.0, 0.125, 0.5, 0.375, 0.5, 0.375, 0.75, 0.125, 0.75, 0.625, 0.5, 0.875, 0.5, 0.875, 0.75, 0.625, 0.75])
me_cube_009.update()
me_cube_010 = bpy.data.meshes.new('Cube.010')
me_cube_010.from_pydata([(-1.0, -1.0, -1.0), (-1.0, -1.0, 1.0), (-1.0, 1.0, -1.0), (-1.0, 1.0, 1.0), (1.0, -1.0, -1.0), (1.0, -1.0, 1.0), (1.0, 1.0, -1.0), (1.0, 1.0, 1.0)], [], [(0, 1, 3, 2), (2, 3, 7, 6), (6, 7, 5, 4), (4, 5, 1, 0), (2, 6, 4, 0), (7, 3, 1, 5)])
_uv = me_cube_010.uv_layers.new(name='UVMap')
_uv.uv.foreach_set('vector', [0.375, 0.0, 0.625, 0.0, 0.625, 0.25, 0.375, 0.25, 0.375, 0.25, 0.625, 0.25, 0.625, 0.5, 0.375, 0.5, 0.375, 0.5, 0.625, 0.5, 0.625, 0.75, 0.375, 0.75, 0.375, 0.75, 0.625, 0.75, 0.625, 1.0, 0.375, 1.0, 0.125, 0.5, 0.375, 0.5, 0.375, 0.75, 0.125, 0.75, 0.625, 0.5, 0.875, 0.5, 0.875, 0.75, 0.625, 0.75])
me_cube_010.update()
me_cube_011 = bpy.data.meshes.new('Cube.011')
me_cube_011.from_pydata([(-1.0, -1.0, -1.0), (-1.0, -1.0, 1.0), (-1.0, 1.0, -1.0), (-1.0, 1.0, 1.0), (1.0, -1.0, -1.0), (1.0, -1.0, 1.0), (1.0, 1.0, -1.0), (1.0, 1.0, 1.0)], [], [(0, 1, 3, 2), (2, 3, 7, 6), (6, 7, 5, 4), (4, 5, 1, 0), (2, 6, 4, 0), (7, 3, 1, 5)])
_uv = me_cube_011.uv_layers.new(name='UVMap')
_uv.uv.foreach_set('vector', [0.375, 0.0, 0.625, 0.0, 0.625, 0.25, 0.375, 0.25, 0.375, 0.25, 0.625, 0.25, 0.625, 0.5, 0.375, 0.5, 0.375, 0.5, 0.625, 0.5, 0.625, 0.75, 0.375, 0.75, 0.375, 0.75, 0.625, 0.75, 0.625, 1.0, 0.375, 1.0, 0.125, 0.5, 0.375, 0.5, 0.375, 0.75, 0.125, 0.75, 0.625, 0.5, 0.875, 0.5, 0.875, 0.75, 0.625, 0.75])
me_cube_011.update()
me_cube_012 = bpy.data.meshes.new('Cube.012')
me_cube_012.from_pydata([(-1.0, -1.0, -1.0), (-1.0, -1.0, 1.0), (-1.0, 1.0, -1.0), (-1.0, 1.0, 1.0), (1.0, -1.0, -1.0), (1.0, -1.0, 1.0), (1.0, 1.0, -1.0), (1.0, 1.0, 1.0)], [], [(0, 1, 3, 2), (2, 3, 7, 6), (6, 7, 5, 4), (4, 5, 1, 0), (2, 6, 4, 0), (7, 3, 1, 5)])
_uv = me_cube_012.uv_layers.new(name='UVMap')
_uv.uv.foreach_set('vector', [0.375, 0.0, 0.625, 0.0, 0.625, 0.25, 0.375, 0.25, 0.375, 0.25, 0.625, 0.25, 0.625, 0.5, 0.375, 0.5, 0.375, 0.5, 0.625, 0.5, 0.625, 0.75, 0.375, 0.75, 0.375, 0.75, 0.625, 0.75, 0.625, 1.0, 0.375, 1.0, 0.125, 0.5, 0.375, 0.5, 0.375, 0.75, 0.125, 0.75, 0.625, 0.5, 0.875, 0.5, 0.875, 0.75, 0.625, 0.75])
me_cube_012.update()
me_cube_013 = bpy.data.meshes.new('Cube.013')
me_cube_013.from_pydata([(-1.0, -1.284, -1.0), (-1.0, -1.284, 1.0), (-1.0, 1.284, -1.0), (-1.0, 1.284, 1.0), (1.0, -1.284, -1.0), (1.0, -1.284, 1.0), (1.0, 1.284, -1.0), (1.0, 1.284, 1.0)], [], [(0, 1, 3, 2), (2, 3, 7, 6), (6, 7, 5, 4), (4, 5, 1, 0), (2, 6, 4, 0), (7, 3, 1, 5)])
_uv = me_cube_013.uv_layers.new(name='UVMap')
_uv.uv.foreach_set('vector', [0.375, 0.0, 0.625, 0.0, 0.625, 0.25, 0.375, 0.25, 0.375, 0.25, 0.625, 0.25, 0.625, 0.5, 0.375, 0.5, 0.375, 0.5, 0.625, 0.5, 0.625, 0.75, 0.375, 0.75, 0.375, 0.75, 0.625, 0.75, 0.625, 1.0, 0.375, 1.0, 0.125, 0.5, 0.375, 0.5, 0.375, 0.75, 0.125, 0.75, 0.625, 0.5, 0.875, 0.5, 0.875, 0.75, 0.625, 0.75])
me_cube_013.update()
me_cube_014 = bpy.data.meshes.new('Cube.014')
me_cube_014.from_pydata([(2.846, -0.7726, -0.4886), (2.846, -0.7726, 32.51), (2.846, -0.6342, -0.4886), (2.846, -0.6342, 32.51), (3.661, -0.7726, -0.4886), (3.661, -0.7726, 32.51), (3.661, -0.6342, -0.4886), (3.661, -0.6342, 32.51)], [], [(0, 1, 3, 2), (2, 3, 7, 6), (6, 7, 5, 4), (4, 5, 1, 0), (2, 6, 4, 0), (7, 3, 1, 5)])
_uv = me_cube_014.uv_layers.new(name='UVMap')
_uv.uv.foreach_set('vector', [0.375, 0.0, 0.625, 0.0, 0.625, 0.25, 0.375, 0.25, 0.375, 0.25, 0.625, 0.25, 0.625, 0.5, 0.375, 0.5, 0.375, 0.5, 0.625, 0.5, 0.625, 0.75, 0.375, 0.75, 0.375, 0.75, 0.625, 0.75, 0.625, 1.0, 0.375, 1.0, 0.125, 0.5, 0.375, 0.5, 0.375, 0.75, 0.125, 0.75, 0.625, 0.5, 0.875, 0.5, 0.875, 0.75, 0.625, 0.75])
me_cube_014.update()
me_cube_015 = bpy.data.meshes.new('Cube.015')
me_cube_015.from_pydata([(2.846, -0.7726, -0.4886), (2.846, -0.7726, 32.51), (2.846, -0.6342, -0.4886), (2.846, -0.6342, 32.51), (3.661, -0.7726, -0.4886), (3.661, -0.7726, 32.51), (3.661, -0.6342, -0.4886), (3.661, -0.6342, 32.51)], [], [(0, 1, 3, 2), (2, 3, 7, 6), (6, 7, 5, 4), (4, 5, 1, 0), (2, 6, 4, 0), (7, 3, 1, 5)])
_uv = me_cube_015.uv_layers.new(name='UVMap')
_uv.uv.foreach_set('vector', [0.375, 0.0, 0.625, 0.0, 0.625, 0.25, 0.375, 0.25, 0.375, 0.25, 0.625, 0.25, 0.625, 0.5, 0.375, 0.5, 0.375, 0.5, 0.625, 0.5, 0.625, 0.75, 0.375, 0.75, 0.375, 0.75, 0.625, 0.75, 0.625, 1.0, 0.375, 1.0, 0.125, 0.5, 0.375, 0.5, 0.375, 0.75, 0.125, 0.75, 0.625, 0.5, 0.875, 0.5, 0.875, 0.75, 0.625, 0.75])
me_cube_015.update()
me_cube_016 = bpy.data.meshes.new('Cube.016')
me_cube_016.from_pydata([(-1.0, -1.284, -1.0), (-1.0, -1.284, 1.0), (-1.0, 1.284, -1.0), (-1.0, 1.284, 1.0), (1.0, -1.284, -1.0), (1.0, -1.284, 1.0), (1.0, 1.284, -1.0), (1.0, 1.284, 1.0)], [], [(0, 1, 3, 2), (2, 3, 7, 6), (6, 7, 5, 4), (4, 5, 1, 0), (2, 6, 4, 0), (7, 3, 1, 5)])
_uv = me_cube_016.uv_layers.new(name='UVMap')
_uv.uv.foreach_set('vector', [0.375, 0.0, 0.625, 0.0, 0.625, 0.25, 0.375, 0.25, 0.375, 0.25, 0.625, 0.25, 0.625, 0.5, 0.375, 0.5, 0.375, 0.5, 0.625, 0.5, 0.625, 0.75, 0.375, 0.75, 0.375, 0.75, 0.625, 0.75, 0.625, 1.0, 0.375, 1.0, 0.125, 0.5, 0.375, 0.5, 0.375, 0.75, 0.125, 0.75, 0.625, 0.5, 0.875, 0.5, 0.875, 0.75, 0.625, 0.75])
me_cube_016.update()
me_cube_017 = bpy.data.meshes.new('Cube.017')
me_cube_017.from_pydata([(-1.0, -1.284, -1.0), (-1.0, -1.284, 1.0), (-1.0, 1.284, -1.0), (-1.0, 1.284, 1.0), (1.0, -1.284, -1.0), (1.0, -1.284, 1.0), (1.0, 1.284, -1.0), (1.0, 1.284, 1.0)], [], [(0, 1, 3, 2), (2, 3, 7, 6), (6, 7, 5, 4), (4, 5, 1, 0), (2, 6, 4, 0), (7, 3, 1, 5)])
_uv = me_cube_017.uv_layers.new(name='UVMap')
_uv.uv.foreach_set('vector', [0.375, 0.0, 0.625, 0.0, 0.625, 0.25, 0.375, 0.25, 0.375, 0.25, 0.625, 0.25, 0.625, 0.5, 0.375, 0.5, 0.375, 0.5, 0.625, 0.5, 0.625, 0.75, 0.375, 0.75, 0.375, 0.75, 0.625, 0.75, 0.625, 1.0, 0.375, 1.0, 0.125, 0.5, 0.375, 0.5, 0.375, 0.75, 0.125, 0.75, 0.625, 0.5, 0.875, 0.5, 0.875, 0.75, 0.625, 0.75])
me_cube_017.update()
me_cube_018 = bpy.data.meshes.new('Cube.018')
me_cube_018.from_pydata([(-1.0, -1.284, -1.0), (-1.0, -1.284, 1.0), (-1.0, 1.284, -1.0), (-1.0, 1.284, 1.0), (1.0, -1.284, -1.0), (1.0, -1.284, 1.0), (1.0, 1.284, -1.0), (1.0, 1.284, 1.0)], [], [(0, 1, 3, 2), (2, 3, 7, 6), (6, 7, 5, 4), (4, 5, 1, 0), (2, 6, 4, 0), (7, 3, 1, 5)])
_uv = me_cube_018.uv_layers.new(name='UVMap')
_uv.uv.foreach_set('vector', [0.375, 0.0, 0.625, 0.0, 0.625, 0.25, 0.375, 0.25, 0.375, 0.25, 0.625, 0.25, 0.625, 0.5, 0.375, 0.5, 0.375, 0.5, 0.625, 0.5, 0.625, 0.75, 0.375, 0.75, 0.375, 0.75, 0.625, 0.75, 0.625, 1.0, 0.375, 1.0, 0.125, 0.5, 0.375, 0.5, 0.375, 0.75, 0.125, 0.75, 0.625, 0.5, 0.875, 0.5, 0.875, 0.75, 0.625, 0.75])
me_cube_018.update()
me_cube_019 = bpy.data.meshes.new('Cube.019')
me_cube_019.from_pydata([(2.846, -0.7726, -0.4886), (2.846, -0.7726, 32.51), (2.846, -0.6342, -0.4886), (2.846, -0.6342, 32.51), (3.661, -0.7726, -0.4886), (3.661, -0.7726, 32.51), (3.661, -0.6342, -0.4886), (3.661, -0.6342, 32.51)], [], [(0, 1, 3, 2), (2, 3, 7, 6), (6, 7, 5, 4), (4, 5, 1, 0), (2, 6, 4, 0), (7, 3, 1, 5)])
_uv = me_cube_019.uv_layers.new(name='UVMap')
_uv.uv.foreach_set('vector', [0.375, 0.0, 0.625, 0.0, 0.625, 0.25, 0.375, 0.25, 0.375, 0.25, 0.625, 0.25, 0.625, 0.5, 0.375, 0.5, 0.375, 0.5, 0.625, 0.5, 0.625, 0.75, 0.375, 0.75, 0.375, 0.75, 0.625, 0.75, 0.625, 1.0, 0.375, 1.0, 0.125, 0.5, 0.375, 0.5, 0.375, 0.75, 0.125, 0.75, 0.625, 0.5, 0.875, 0.5, 0.875, 0.75, 0.625, 0.75])
me_cube_019.update()
me_cube_020 = bpy.data.meshes.new('Cube.020')
me_cube_020.from_pydata([(-1.0, -1.284, -1.0), (-1.0, -1.284, 1.0), (-1.0, 1.284, -1.0), (-1.0, 1.284, 1.0), (1.0, -1.284, -1.0), (1.0, -1.284, 1.0), (1.0, 1.284, -1.0), (1.0, 1.284, 1.0)], [], [(0, 1, 3, 2), (2, 3, 7, 6), (6, 7, 5, 4), (4, 5, 1, 0), (2, 6, 4, 0), (7, 3, 1, 5)])
_uv = me_cube_020.uv_layers.new(name='UVMap')
_uv.uv.foreach_set('vector', [0.375, 0.0, 0.625, 0.0, 0.625, 0.25, 0.375, 0.25, 0.375, 0.25, 0.625, 0.25, 0.625, 0.5, 0.375, 0.5, 0.375, 0.5, 0.625, 0.5, 0.625, 0.75, 0.375, 0.75, 0.375, 0.75, 0.625, 0.75, 0.625, 1.0, 0.375, 1.0, 0.125, 0.5, 0.375, 0.5, 0.375, 0.75, 0.125, 0.75, 0.625, 0.5, 0.875, 0.5, 0.875, 0.75, 0.625, 0.75])
me_cube_020.update()
me_cube_021 = bpy.data.meshes.new('Cube.021')
me_cube_021.from_pydata([(-1.0, -1.284, -1.0), (-1.0, -1.284, 1.0), (-1.0, 1.284, -1.0), (-1.0, 1.284, 1.0), (1.0, -1.284, -1.0), (1.0, -1.284, 1.0), (1.0, 1.284, -1.0), (1.0, 1.284, 1.0)], [], [(0, 1, 3, 2), (2, 3, 7, 6), (6, 7, 5, 4), (4, 5, 1, 0), (2, 6, 4, 0), (7, 3, 1, 5)])
_uv = me_cube_021.uv_layers.new(name='UVMap')
_uv.uv.foreach_set('vector', [0.375, 0.0, 0.625, 0.0, 0.625, 0.25, 0.375, 0.25, 0.375, 0.25, 0.625, 0.25, 0.625, 0.5, 0.375, 0.5, 0.375, 0.5, 0.625, 0.5, 0.625, 0.75, 0.375, 0.75, 0.375, 0.75, 0.625, 0.75, 0.625, 1.0, 0.375, 1.0, 0.125, 0.5, 0.375, 0.5, 0.375, 0.75, 0.125, 0.75, 0.625, 0.5, 0.875, 0.5, 0.875, 0.75, 0.625, 0.75])
me_cube_021.update()
me_cube_022 = bpy.data.meshes.new('Cube.022')
me_cube_022.from_pydata([(-1.0, -1.284, -1.0), (-1.0, -1.284, 1.0), (-1.0, 1.284, -1.0), (-1.0, 1.284, 1.0), (1.0, -1.284, -1.0), (1.0, -1.284, 1.0), (1.0, 1.284, -1.0), (1.0, 1.284, 1.0)], [], [(0, 1, 3, 2), (2, 3, 7, 6), (6, 7, 5, 4), (4, 5, 1, 0), (2, 6, 4, 0), (7, 3, 1, 5)])
_uv = me_cube_022.uv_layers.new(name='UVMap')
_uv.uv.foreach_set('vector', [0.375, 0.0, 0.625, 0.0, 0.625, 0.25, 0.375, 0.25, 0.375, 0.25, 0.625, 0.25, 0.625, 0.5, 0.375, 0.5, 0.375, 0.5, 0.625, 0.5, 0.625, 0.75, 0.375, 0.75, 0.375, 0.75, 0.625, 0.75, 0.625, 1.0, 0.375, 1.0, 0.125, 0.5, 0.375, 0.5, 0.375, 0.75, 0.125, 0.75, 0.625, 0.5, 0.875, 0.5, 0.875, 0.75, 0.625, 0.75])
me_cube_022.update()
me_cube_023 = bpy.data.meshes.new('Cube.023')
me_cube_023.from_pydata([(-1.0, -1.284, -1.0), (-1.0, -1.284, 1.0), (-1.0, 1.284, -1.0), (-1.0, 1.284, 1.0), (1.0, -1.284, -1.0), (1.0, -1.284, 1.0), (1.0, 1.284, -1.0), (1.0, 1.284, 1.0)], [], [(0, 1, 3, 2), (2, 3, 7, 6), (6, 7, 5, 4), (4, 5, 1, 0), (2, 6, 4, 0), (7, 3, 1, 5)])
_uv = me_cube_023.uv_layers.new(name='UVMap')
_uv.uv.foreach_set('vector', [0.375, 0.0, 0.625, 0.0, 0.625, 0.25, 0.375, 0.25, 0.375, 0.25, 0.625, 0.25, 0.625, 0.5, 0.375, 0.5, 0.375, 0.5, 0.625, 0.5, 0.625, 0.75, 0.375, 0.75, 0.375, 0.75, 0.625, 0.75, 0.625, 1.0, 0.375, 1.0, 0.125, 0.5, 0.375, 0.5, 0.375, 0.75, 0.125, 0.75, 0.625, 0.5, 0.875, 0.5, 0.875, 0.75, 0.625, 0.75])
me_cube_023.update()
me_cube_024 = bpy.data.meshes.new('Cube.024')
me_cube_024.from_pydata([(-1.0, -1.0, -1.0), (-1.0, -1.0, 1.0), (-1.0, 1.0, -1.0), (-1.0, 1.0, 1.0), (1.0, -1.0, -1.0), (1.0, -1.0, 1.0), (1.0, 1.0, -1.0), (1.0, 1.0, 1.0)], [], [(0, 1, 3, 2), (2, 3, 7, 6), (6, 7, 5, 4), (4, 5, 1, 0), (2, 6, 4, 0), (7, 3, 1, 5)])
_uv = me_cube_024.uv_layers.new(name='UVMap')
_uv.uv.foreach_set('vector', [0.375, 0.0, 0.625, 0.0, 0.625, 0.25, 0.375, 0.25, 0.375, 0.25, 0.625, 0.25, 0.625, 0.5, 0.375, 0.5, 0.375, 0.5, 0.625, 0.5, 0.625, 0.75, 0.375, 0.75, 0.375, 0.75, 0.625, 0.75, 0.625, 1.0, 0.375, 1.0, 0.125, 0.5, 0.375, 0.5, 0.375, 0.75, 0.125, 0.75, 0.625, 0.5, 0.875, 0.5, 0.875, 0.75, 0.625, 0.75])
me_cube_024.update()
me_cube_025 = bpy.data.meshes.new('Cube.025')
me_cube_025.from_pydata([(-1.0, -1.0, -1.0), (-1.0, -1.0, 1.0), (-1.0, 1.0, -1.0), (-1.0, 1.0, 1.0), (1.0, -1.0, -1.0), (1.0, -1.0, 1.0), (1.0, 1.0, -1.0), (1.0, 1.0, 1.0)], [], [(0, 1, 3, 2), (2, 3, 7, 6), (6, 7, 5, 4), (4, 5, 1, 0), (2, 6, 4, 0), (7, 3, 1, 5)])
_uv = me_cube_025.uv_layers.new(name='UVMap')
_uv.uv.foreach_set('vector', [0.375, 0.0, 0.625, 0.0, 0.625, 0.25, 0.375, 0.25, 0.375, 0.25, 0.625, 0.25, 0.625, 0.5, 0.375, 0.5, 0.375, 0.5, 0.625, 0.5, 0.625, 0.75, 0.375, 0.75, 0.375, 0.75, 0.625, 0.75, 0.625, 1.0, 0.375, 1.0, 0.125, 0.5, 0.375, 0.5, 0.375, 0.75, 0.125, 0.75, 0.625, 0.5, 0.875, 0.5, 0.875, 0.75, 0.625, 0.75])
me_cube_025.update()
me_cube_026 = bpy.data.meshes.new('Cube.026')
me_cube_026.from_pydata([(-1.0, -1.0, -1.0), (-1.0, -1.0, 1.0), (-1.0, 1.0, -1.0), (-1.0, 1.0, 1.0), (1.0, -1.0, -1.0), (1.0, -1.0, 1.0), (1.0, 1.0, -1.0), (1.0, 1.0, 1.0)], [], [(0, 1, 3, 2), (2, 3, 7, 6), (6, 7, 5, 4), (4, 5, 1, 0), (2, 6, 4, 0), (7, 3, 1, 5)])
_uv = me_cube_026.uv_layers.new(name='UVMap')
_uv.uv.foreach_set('vector', [0.375, 0.0, 0.625, 0.0, 0.625, 0.25, 0.375, 0.25, 0.375, 0.25, 0.625, 0.25, 0.625, 0.5, 0.375, 0.5, 0.375, 0.5, 0.625, 0.5, 0.625, 0.75, 0.375, 0.75, 0.375, 0.75, 0.625, 0.75, 0.625, 1.0, 0.375, 1.0, 0.125, 0.5, 0.375, 0.5, 0.375, 0.75, 0.125, 0.75, 0.625, 0.5, 0.875, 0.5, 0.875, 0.75, 0.625, 0.75])
me_cube_026.update()
me_cube_027 = bpy.data.meshes.new('Cube.027')
me_cube_027.from_pydata([(-1.0, -1.0, -1.0), (-1.0, -1.0, 1.0), (-1.0, 1.0, -1.0), (-1.0, 1.0, 1.0), (1.0, -1.0, -1.0), (1.0, -1.0, 1.0), (1.0, 1.0, -1.0), (1.0, 1.0, 1.0)], [], [(0, 1, 3, 2), (2, 3, 7, 6), (6, 7, 5, 4), (4, 5, 1, 0), (2, 6, 4, 0), (7, 3, 1, 5)])
_uv = me_cube_027.uv_layers.new(name='UVMap')
_uv.uv.foreach_set('vector', [0.375, 0.0, 0.625, 0.0, 0.625, 0.25, 0.375, 0.25, 0.375, 0.25, 0.625, 0.25, 0.625, 0.5, 0.375, 0.5, 0.375, 0.5, 0.625, 0.5, 0.625, 0.75, 0.375, 0.75, 0.375, 0.75, 0.625, 0.75, 0.625, 1.0, 0.375, 1.0, 0.125, 0.5, 0.375, 0.5, 0.375, 0.75, 0.125, 0.75, 0.625, 0.5, 0.875, 0.5, 0.875, 0.75, 0.625, 0.75])
me_cube_027.update()
me_cube_028 = bpy.data.meshes.new('Cube.028')
me_cube_028.from_pydata([(-1.0, -1.0, -1.0), (-1.0, -1.0, 1.0), (-1.0, 1.0, -1.0), (-1.0, 1.0, 1.0), (1.0, -1.0, -1.0), (1.0, -1.0, 1.0), (1.0, 1.0, -1.0), (1.0, 1.0, 1.0)], [], [(0, 1, 3, 2), (2, 3, 7, 6), (6, 7, 5, 4), (4, 5, 1, 0), (2, 6, 4, 0), (7, 3, 1, 5)])
_uv = me_cube_028.uv_layers.new(name='UVMap')
_uv.uv.foreach_set('vector', [0.375, 0.0, 0.625, 0.0, 0.625, 0.25, 0.375, 0.25, 0.375, 0.25, 0.625, 0.25, 0.625, 0.5, 0.375, 0.5, 0.375, 0.5, 0.625, 0.5, 0.625, 0.75, 0.375, 0.75, 0.375, 0.75, 0.625, 0.75, 0.625, 1.0, 0.375, 1.0, 0.125, 0.5, 0.375, 0.5, 0.375, 0.75, 0.125, 0.75, 0.625, 0.5, 0.875, 0.5, 0.875, 0.75, 0.625, 0.75])
me_cube_028.update()
me_cube_029 = bpy.data.meshes.new('Cube.029')
me_cube_029.from_pydata([(-1.0, -1.0, -1.0), (-1.0, -1.0, 1.0), (-1.0, 1.0, -1.0), (-1.0, 1.0, 1.0), (1.0, -1.0, -1.0), (1.0, -1.0, 1.0), (1.0, 1.0, -1.0), (1.0, 1.0, 1.0)], [], [(0, 1, 3, 2), (2, 3, 7, 6), (6, 7, 5, 4), (4, 5, 1, 0), (2, 6, 4, 0), (7, 3, 1, 5)])
_uv = me_cube_029.uv_layers.new(name='UVMap')
_uv.uv.foreach_set('vector', [0.375, 0.0, 0.625, 0.0, 0.625, 0.25, 0.375, 0.25, 0.375, 0.25, 0.625, 0.25, 0.625, 0.5, 0.375, 0.5, 0.375, 0.5, 0.625, 0.5, 0.625, 0.75, 0.375, 0.75, 0.375, 0.75, 0.625, 0.75, 0.625, 1.0, 0.375, 1.0, 0.125, 0.5, 0.375, 0.5, 0.375, 0.75, 0.125, 0.75, 0.625, 0.5, 0.875, 0.5, 0.875, 0.75, 0.625, 0.75])
me_cube_029.update()
me_cube_031 = bpy.data.meshes.new('Cube.031')
me_cube_031.from_pydata([(-1.0, -1.0, -1.0), (-1.0, -1.0, 1.0), (-1.0, 1.0, -1.0), (-1.0, 1.0, 1.0), (1.0, -1.0, -1.0), (1.0, -1.0, 1.0), (1.0, 1.0, -1.0), (1.0, 1.0, 1.0)], [], [(0, 1, 3, 2), (2, 3, 7, 6), (6, 7, 5, 4), (4, 5, 1, 0), (2, 6, 4, 0), (7, 3, 1, 5)])
_uv = me_cube_031.uv_layers.new(name='UVMap')
_uv.uv.foreach_set('vector', [0.375, 0.0, 0.625, 0.0, 0.625, 0.25, 0.375, 0.25, 0.375, 0.25, 0.625, 0.25, 0.625, 0.5, 0.375, 0.5, 0.375, 0.5, 0.625, 0.5, 0.625, 0.75, 0.375, 0.75, 0.375, 0.75, 0.625, 0.75, 0.625, 1.0, 0.375, 1.0, 0.125, 0.5, 0.375, 0.5, 0.375, 0.75, 0.125, 0.75, 0.625, 0.5, 0.875, 0.5, 0.875, 0.75, 0.625, 0.75])
me_cube_031.update()
me_cube_032 = bpy.data.meshes.new('Cube.032')
me_cube_032.from_pydata([(-1.0, -1.0, -1.0), (-1.0, -1.0, 1.0), (-1.0, 1.0, -1.0), (-1.0, 1.0, 1.0), (1.0, -1.0, -1.0), (1.0, -1.0, 1.0), (1.0, 1.0, -1.0), (1.0, 1.0, 1.0)], [], [(0, 1, 3, 2), (2, 3, 7, 6), (6, 7, 5, 4), (4, 5, 1, 0), (2, 6, 4, 0), (7, 3, 1, 5)])
_uv = me_cube_032.uv_layers.new(name='UVMap')
_uv.uv.foreach_set('vector', [0.375, 0.0, 0.625, 0.0, 0.625, 0.25, 0.375, 0.25, 0.375, 0.25, 0.625, 0.25, 0.625, 0.5, 0.375, 0.5, 0.375, 0.5, 0.625, 0.5, 0.625, 0.75, 0.375, 0.75, 0.375, 0.75, 0.625, 0.75, 0.625, 1.0, 0.375, 1.0, 0.125, 0.5, 0.375, 0.5, 0.375, 0.75, 0.125, 0.75, 0.625, 0.5, 0.875, 0.5, 0.875, 0.75, 0.625, 0.75])
me_cube_032.update()
me_cube_033 = bpy.data.meshes.new('Cube.033')
me_cube_033.from_pydata([(-1.0, -1.0, -1.0), (-1.0, -1.0, 1.0), (-1.0, 1.0, -1.0), (-1.0, 1.0, 1.0), (1.0, -1.0, -1.0), (1.0, -1.0, 1.0), (1.0, 1.0, -1.0), (1.0, 1.0, 1.0)], [], [(0, 1, 3, 2), (2, 3, 7, 6), (6, 7, 5, 4), (4, 5, 1, 0), (2, 6, 4, 0), (7, 3, 1, 5)])
_uv = me_cube_033.uv_layers.new(name='UVMap')
_uv.uv.foreach_set('vector', [0.375, 0.0, 0.625, 0.0, 0.625, 0.25, 0.375, 0.25, 0.375, 0.25, 0.625, 0.25, 0.625, 0.5, 0.375, 0.5, 0.375, 0.5, 0.625, 0.5, 0.625, 0.75, 0.375, 0.75, 0.375, 0.75, 0.625, 0.75, 0.625, 1.0, 0.375, 1.0, 0.125, 0.5, 0.375, 0.5, 0.375, 0.75, 0.125, 0.75, 0.625, 0.5, 0.875, 0.5, 0.875, 0.75, 0.625, 0.75])
me_cube_033.update()
me_cube_034 = bpy.data.meshes.new('Cube.034')
me_cube_034.from_pydata([(-1.0, -1.0, -1.0), (-1.0, -1.0, 1.0), (-1.0, 1.0, -1.0), (-1.0, 1.0, 1.0), (1.0, -1.0, -1.0), (1.0, -1.0, 1.0), (1.0, 1.0, -1.0), (1.0, 1.0, 1.0)], [], [(0, 1, 3, 2), (2, 3, 7, 6), (6, 7, 5, 4), (4, 5, 1, 0), (2, 6, 4, 0), (7, 3, 1, 5)])
_uv = me_cube_034.uv_layers.new(name='UVMap')
_uv.uv.foreach_set('vector', [0.375, 0.0, 0.625, 0.0, 0.625, 0.25, 0.375, 0.25, 0.375, 0.25, 0.625, 0.25, 0.625, 0.5, 0.375, 0.5, 0.375, 0.5, 0.625, 0.5, 0.625, 0.75, 0.375, 0.75, 0.375, 0.75, 0.625, 0.75, 0.625, 1.0, 0.375, 1.0, 0.125, 0.5, 0.375, 0.5, 0.375, 0.75, 0.125, 0.75, 0.625, 0.5, 0.875, 0.5, 0.875, 0.75, 0.625, 0.75])
me_cube_034.update()
me_cube_035 = bpy.data.meshes.new('Cube.035')
me_cube_035.from_pydata([(-1.0, -1.0, -1.0), (-1.0, -1.0, 1.0), (-1.0, 1.0, -1.0), (-1.0, 1.0, 1.0), (1.0, -1.0, -1.0), (1.0, -1.0, 1.0), (1.0, 1.0, -1.0), (1.0, 1.0, 1.0)], [], [(0, 1, 3, 2), (2, 3, 7, 6), (6, 7, 5, 4), (4, 5, 1, 0), (2, 6, 4, 0), (7, 3, 1, 5)])
_uv = me_cube_035.uv_layers.new(name='UVMap')
_uv.uv.foreach_set('vector', [0.375, 0.0, 0.625, 0.0, 0.625, 0.25, 0.375, 0.25, 0.375, 0.25, 0.625, 0.25, 0.625, 0.5, 0.375, 0.5, 0.375, 0.5, 0.625, 0.5, 0.625, 0.75, 0.375, 0.75, 0.375, 0.75, 0.625, 0.75, 0.625, 1.0, 0.375, 1.0, 0.125, 0.5, 0.375, 0.5, 0.375, 0.75, 0.125, 0.75, 0.625, 0.5, 0.875, 0.5, 0.875, 0.75, 0.625, 0.75])
me_cube_035.update()
me_cube_036 = bpy.data.meshes.new('Cube.036')
me_cube_036.from_pydata([(-1.0, -1.0, -1.0), (-1.0, -1.0, 1.0), (-1.0, 1.0, -1.0), (-1.0, 1.0, 1.0), (1.0, -1.0, -1.0), (1.0, -1.0, 1.0), (1.0, 1.0, -1.0), (1.0, 1.0, 1.0)], [], [(0, 1, 3, 2), (2, 3, 7, 6), (6, 7, 5, 4), (4, 5, 1, 0), (2, 6, 4, 0), (7, 3, 1, 5)])
_uv = me_cube_036.uv_layers.new(name='UVMap')
_uv.uv.foreach_set('vector', [0.375, 0.0, 0.625, 0.0, 0.625, 0.25, 0.375, 0.25, 0.375, 0.25, 0.625, 0.25, 0.625, 0.5, 0.375, 0.5, 0.375, 0.5, 0.625, 0.5, 0.625, 0.75, 0.375, 0.75, 0.375, 0.75, 0.625, 0.75, 0.625, 1.0, 0.375, 1.0, 0.125, 0.5, 0.375, 0.5, 0.375, 0.75, 0.125, 0.75, 0.625, 0.5, 0.875, 0.5, 0.875, 0.75, 0.625, 0.75])
me_cube_036.update()
me_cube_037 = bpy.data.meshes.new('Cube.037')
me_cube_037.from_pydata([(-1.0, -1.0, -1.0), (-1.0, -1.0, 1.0), (-1.0, 1.0, -1.0), (-1.0, 1.0, 1.0), (1.0, -1.0, -1.0), (1.0, -1.0, 1.0), (1.0, 1.0, -1.0), (1.0, 1.0, 1.0)], [], [(0, 1, 3, 2), (2, 3, 7, 6), (6, 7, 5, 4), (4, 5, 1, 0), (2, 6, 4, 0), (7, 3, 1, 5)])
_uv = me_cube_037.uv_layers.new(name='UVMap')
_uv.uv.foreach_set('vector', [0.375, 0.0, 0.625, 0.0, 0.625, 0.25, 0.375, 0.25, 0.375, 0.25, 0.625, 0.25, 0.625, 0.5, 0.375, 0.5, 0.375, 0.5, 0.625, 0.5, 0.625, 0.75, 0.375, 0.75, 0.375, 0.75, 0.625, 0.75, 0.625, 1.0, 0.375, 1.0, 0.125, 0.5, 0.375, 0.5, 0.375, 0.75, 0.125, 0.75, 0.625, 0.5, 0.875, 0.5, 0.875, 0.75, 0.625, 0.75])
me_cube_037.update()
me_cube_038 = bpy.data.meshes.new('Cube.038')
me_cube_038.from_pydata([(-1.0, -1.0, -1.0), (-1.0, -1.0, 1.0), (-1.0, 1.0, -1.0), (-1.0, 1.0, 1.0), (1.0, -1.0, -1.0), (1.0, -1.0, 1.0), (1.0, 1.0, -1.0), (1.0, 1.0, 1.0)], [], [(0, 1, 3, 2), (2, 3, 7, 6), (6, 7, 5, 4), (4, 5, 1, 0), (2, 6, 4, 0), (7, 3, 1, 5)])
_uv = me_cube_038.uv_layers.new(name='UVMap')
_uv.uv.foreach_set('vector', [0.375, 0.0, 0.625, 0.0, 0.625, 0.25, 0.375, 0.25, 0.375, 0.25, 0.625, 0.25, 0.625, 0.5, 0.375, 0.5, 0.375, 0.5, 0.625, 0.5, 0.625, 0.75, 0.375, 0.75, 0.375, 0.75, 0.625, 0.75, 0.625, 1.0, 0.375, 1.0, 0.125, 0.5, 0.375, 0.5, 0.375, 0.75, 0.125, 0.75, 0.625, 0.5, 0.875, 0.5, 0.875, 0.75, 0.625, 0.75])
me_cube_038.update()
me_cube_039 = bpy.data.meshes.new('Cube.039')
me_cube_039.from_pydata([(-1.0, -1.0, -1.0), (-1.0, -1.0, 1.0), (-1.0, 1.0, -1.0), (-1.0, 1.0, 1.0), (1.0, -1.0, -1.0), (1.0, -1.0, 1.0), (1.0, 1.0, -1.0), (1.0, 1.0, 1.0)], [], [(0, 1, 3, 2), (2, 3, 7, 6), (6, 7, 5, 4), (4, 5, 1, 0), (2, 6, 4, 0), (7, 3, 1, 5)])
_uv = me_cube_039.uv_layers.new(name='UVMap')
_uv.uv.foreach_set('vector', [0.375, 0.0, 0.625, 0.0, 0.625, 0.25, 0.375, 0.25, 0.375, 0.25, 0.625, 0.25, 0.625, 0.5, 0.375, 0.5, 0.375, 0.5, 0.625, 0.5, 0.625, 0.75, 0.375, 0.75, 0.375, 0.75, 0.625, 0.75, 0.625, 1.0, 0.375, 1.0, 0.125, 0.5, 0.375, 0.5, 0.375, 0.75, 0.125, 0.75, 0.625, 0.5, 0.875, 0.5, 0.875, 0.75, 0.625, 0.75])
me_cube_039.update()
me_cube_040 = bpy.data.meshes.new('Cube.040')
me_cube_040.from_pydata([(-1.0, -1.0, -1.0), (-1.0, -1.0, 1.0), (-1.0, 1.0, -1.0), (-1.0, 1.0, 1.0), (1.0, -1.0, -1.0), (1.0, -1.0, 1.0), (1.0, 1.0, -1.0), (1.0, 1.0, 1.0)], [], [(0, 1, 3, 2), (2, 3, 7, 6), (6, 7, 5, 4), (4, 5, 1, 0), (2, 6, 4, 0), (7, 3, 1, 5)])
_uv = me_cube_040.uv_layers.new(name='UVMap')
_uv.uv.foreach_set('vector', [0.375, 0.0, 0.625, 0.0, 0.625, 0.25, 0.375, 0.25, 0.375, 0.25, 0.625, 0.25, 0.625, 0.5, 0.375, 0.5, 0.375, 0.5, 0.625, 0.5, 0.625, 0.75, 0.375, 0.75, 0.375, 0.75, 0.625, 0.75, 0.625, 1.0, 0.375, 1.0, 0.125, 0.5, 0.375, 0.5, 0.375, 0.75, 0.125, 0.75, 0.625, 0.5, 0.875, 0.5, 0.875, 0.75, 0.625, 0.75])
me_cube_040.update()
me_cube_041 = bpy.data.meshes.new('Cube.041')
me_cube_041.from_pydata([(-1.0, -1.0, -1.0), (-1.0, -1.0, 1.0), (-1.0, 1.0, -1.0), (-1.0, 1.0, 1.0), (1.0, -1.0, -1.0), (1.0, -1.0, 1.0), (1.0, 1.0, -1.0), (1.0, 1.0, 1.0)], [], [(0, 1, 3, 2), (2, 3, 7, 6), (6, 7, 5, 4), (4, 5, 1, 0), (2, 6, 4, 0), (7, 3, 1, 5)])
_uv = me_cube_041.uv_layers.new(name='UVMap')
_uv.uv.foreach_set('vector', [0.375, 0.0, 0.625, 0.0, 0.625, 0.25, 0.375, 0.25, 0.375, 0.25, 0.625, 0.25, 0.625, 0.5, 0.375, 0.5, 0.375, 0.5, 0.625, 0.5, 0.625, 0.75, 0.375, 0.75, 0.375, 0.75, 0.625, 0.75, 0.625, 1.0, 0.375, 1.0, 0.125, 0.5, 0.375, 0.5, 0.375, 0.75, 0.125, 0.75, 0.625, 0.5, 0.875, 0.5, 0.875, 0.75, 0.625, 0.75])
me_cube_041.update()
me_cube_043 = bpy.data.meshes.new('Cube.043')
me_cube_043.from_pydata([(-1.0, -1.0, -1.0), (-1.0, -1.0, 1.0), (-1.0, 1.0, -1.0), (-1.0, 1.0, 1.0), (1.0, -1.0, -1.0), (1.0, -1.0, 1.0), (1.0, 1.0, -1.0), (1.0, 1.0, 1.0)], [], [(0, 1, 3, 2), (2, 3, 7, 6), (6, 7, 5, 4), (4, 5, 1, 0), (2, 6, 4, 0), (7, 3, 1, 5)])
_uv = me_cube_043.uv_layers.new(name='UVMap')
_uv.uv.foreach_set('vector', [0.375, 0.0, 0.625, 0.0, 0.625, 0.25, 0.375, 0.25, 0.375, 0.25, 0.625, 0.25, 0.625, 0.5, 0.375, 0.5, 0.375, 0.5, 0.625, 0.5, 0.625, 0.75, 0.375, 0.75, 0.375, 0.75, 0.625, 0.75, 0.625, 1.0, 0.375, 1.0, 0.125, 0.5, 0.375, 0.5, 0.375, 0.75, 0.125, 0.75, 0.625, 0.5, 0.875, 0.5, 0.875, 0.75, 0.625, 0.75])
me_cube_043.update()
me_cube_044 = bpy.data.meshes.new('Cube.044')
me_cube_044.from_pydata([(-1.0, -1.0, -1.0), (-1.0, -1.0, 1.0), (-1.0, 1.0, -1.0), (-1.0, 1.0, 1.0), (1.0, -1.0, -1.0), (1.0, -1.0, 1.0), (1.0, 1.0, -1.0), (1.0, 1.0, 1.0)], [], [(0, 1, 3, 2), (2, 3, 7, 6), (6, 7, 5, 4), (4, 5, 1, 0), (2, 6, 4, 0), (7, 3, 1, 5)])
_uv = me_cube_044.uv_layers.new(name='UVMap')
_uv.uv.foreach_set('vector', [0.375, 0.0, 0.625, 0.0, 0.625, 0.25, 0.375, 0.25, 0.375, 0.25, 0.625, 0.25, 0.625, 0.5, 0.375, 0.5, 0.375, 0.5, 0.625, 0.5, 0.625, 0.75, 0.375, 0.75, 0.375, 0.75, 0.625, 0.75, 0.625, 1.0, 0.375, 1.0, 0.125, 0.5, 0.375, 0.5, 0.375, 0.75, 0.125, 0.75, 0.625, 0.5, 0.875, 0.5, 0.875, 0.75, 0.625, 0.75])
me_cube_044.update()
me_cube_045 = bpy.data.meshes.new('Cube.045')
me_cube_045.from_pydata([(-1.0, -1.0, -1.0), (-1.0, -1.0, 1.0), (-1.0, 1.0, -1.0), (-1.0, 1.0, 1.0), (1.0, -1.0, -1.0), (1.0, -1.0, 1.0), (1.0, 1.0, -1.0), (1.0, 1.0, 1.0)], [], [(0, 1, 3, 2), (2, 3, 7, 6), (6, 7, 5, 4), (4, 5, 1, 0), (2, 6, 4, 0), (7, 3, 1, 5)])
_uv = me_cube_045.uv_layers.new(name='UVMap')
_uv.uv.foreach_set('vector', [0.375, 0.0, 0.625, 0.0, 0.625, 0.25, 0.375, 0.25, 0.375, 0.25, 0.625, 0.25, 0.625, 0.5, 0.375, 0.5, 0.375, 0.5, 0.625, 0.5, 0.625, 0.75, 0.375, 0.75, 0.375, 0.75, 0.625, 0.75, 0.625, 1.0, 0.375, 1.0, 0.125, 0.5, 0.375, 0.5, 0.375, 0.75, 0.125, 0.75, 0.625, 0.5, 0.875, 0.5, 0.875, 0.75, 0.625, 0.75])
me_cube_045.update()
me_cube_046 = bpy.data.meshes.new('Cube.046')
me_cube_046.from_pydata([(-1.0, -1.0, -1.0), (-1.0, -1.0, 1.0), (-1.0, 1.0, -1.0), (-1.0, 1.0, 1.0), (1.0, -1.0, -1.0), (1.0, -1.0, 1.0), (1.0, 1.0, -1.0), (1.0, 1.0, 1.0)], [], [(0, 1, 3, 2), (2, 3, 7, 6), (6, 7, 5, 4), (4, 5, 1, 0), (2, 6, 4, 0), (7, 3, 1, 5)])
_uv = me_cube_046.uv_layers.new(name='UVMap')
_uv.uv.foreach_set('vector', [0.375, 0.0, 0.625, 0.0, 0.625, 0.25, 0.375, 0.25, 0.375, 0.25, 0.625, 0.25, 0.625, 0.5, 0.375, 0.5, 0.375, 0.5, 0.625, 0.5, 0.625, 0.75, 0.375, 0.75, 0.375, 0.75, 0.625, 0.75, 0.625, 1.0, 0.375, 1.0, 0.125, 0.5, 0.375, 0.5, 0.375, 0.75, 0.125, 0.75, 0.625, 0.5, 0.875, 0.5, 0.875, 0.75, 0.625, 0.75])
me_cube_046.update()
me_cube_047 = bpy.data.meshes.new('Cube.047')
me_cube_047.from_pydata([(-1.0, -1.0, -1.0), (-1.0, -1.0, 1.0), (-1.0, 1.0, -1.0), (-1.0, 1.0, 1.0), (1.0, -1.0, -1.0), (1.0, -1.0, 1.0), (1.0, 1.0, -1.0), (1.0, 1.0, 1.0)], [], [(0, 1, 3, 2), (2, 3, 7, 6), (6, 7, 5, 4), (4, 5, 1, 0), (2, 6, 4, 0), (7, 3, 1, 5)])
_uv = me_cube_047.uv_layers.new(name='UVMap')
_uv.uv.foreach_set('vector', [0.375, 0.0, 0.625, 0.0, 0.625, 0.25, 0.375, 0.25, 0.375, 0.25, 0.625, 0.25, 0.625, 0.5, 0.375, 0.5, 0.375, 0.5, 0.625, 0.5, 0.625, 0.75, 0.375, 0.75, 0.375, 0.75, 0.625, 0.75, 0.625, 1.0, 0.375, 1.0, 0.125, 0.5, 0.375, 0.5, 0.375, 0.75, 0.125, 0.75, 0.625, 0.5, 0.875, 0.5, 0.875, 0.75, 0.625, 0.75])
me_cube_047.update()

# ---- objects
ob_cube = bpy.data.objects.new('Cube', me_cube_001)
ob_cube_001 = bpy.data.objects.new('Cube.001', me_cube_002)
ob_cube_002 = bpy.data.objects.new('Cube.002', me_cube)
ob_cube_003 = bpy.data.objects.new('Cube.003', me_cube_003)
ob_cube_004 = bpy.data.objects.new('Cube.004', me_cube_004)
ob_cube_005 = bpy.data.objects.new('Cube.005', me_cube_005)
ob_cube_006 = bpy.data.objects.new('Cube.006', me_cube_006)
ob_cube_007 = bpy.data.objects.new('Cube.007', me_cube_007)
ob_cube_008 = bpy.data.objects.new('Cube.008', me_cube_008)
ob_cube_009 = bpy.data.objects.new('Cube.009', me_cube_009)
ob_cube_010 = bpy.data.objects.new('Cube.010', me_cube_010)
ob_cube_011 = bpy.data.objects.new('Cube.011', me_cube_011)
ob_cube_012 = bpy.data.objects.new('Cube.012', me_cube_012)
ob_cube_013 = bpy.data.objects.new('Cube.013', me_cube_013)
ob_cube_014 = bpy.data.objects.new('Cube.014', me_cube_014)
ob_cube_015 = bpy.data.objects.new('Cube.015', me_cube_015)
ob_cube_016 = bpy.data.objects.new('Cube.016', me_cube_016)
ob_cube_017 = bpy.data.objects.new('Cube.017', me_cube_017)
ob_cube_018 = bpy.data.objects.new('Cube.018', me_cube_018)
ob_cube_019 = bpy.data.objects.new('Cube.019', me_cube_019)
ob_cube_020 = bpy.data.objects.new('Cube.020', me_cube_020)
ob_cube_021 = bpy.data.objects.new('Cube.021', me_cube_021)
ob_cube_022 = bpy.data.objects.new('Cube.022', me_cube_022)
ob_cube_023 = bpy.data.objects.new('Cube.023', me_cube_023)
ob_cube_024 = bpy.data.objects.new('Cube.024', me_cube_024)
ob_cube_025 = bpy.data.objects.new('Cube.025', me_cube_025)
ob_cube_026 = bpy.data.objects.new('Cube.026', me_cube_026)
ob_cube_027 = bpy.data.objects.new('Cube.027', me_cube_027)
ob_cube_028 = bpy.data.objects.new('Cube.028', me_cube_028)
ob_cube_029 = bpy.data.objects.new('Cube.029', me_cube_029)
ob_cube_031 = bpy.data.objects.new('Cube.031', me_cube_031)
ob_cube_032 = bpy.data.objects.new('Cube.032', me_cube_032)
ob_cube_033 = bpy.data.objects.new('Cube.033', me_cube_033)
ob_cube_034 = bpy.data.objects.new('Cube.034', me_cube_034)
ob_cube_035 = bpy.data.objects.new('Cube.035', me_cube_035)
ob_cube_036 = bpy.data.objects.new('Cube.036', me_cube_036)
ob_cube_037 = bpy.data.objects.new('Cube.037', me_cube_037)
ob_cube_038 = bpy.data.objects.new('Cube.038', me_cube_038)
ob_cube_039 = bpy.data.objects.new('Cube.039', me_cube_039)
ob_cube_040 = bpy.data.objects.new('Cube.040', me_cube_040)
ob_cube_041 = bpy.data.objects.new('Cube.041', me_cube_041)
ob_cube_042 = bpy.data.objects.new('Cube.042', me_cube_043)
ob_cube_043 = bpy.data.objects.new('Cube.043', me_cube_044)
ob_cube_044 = bpy.data.objects.new('Cube.044', me_cube_045)
ob_cube_045 = bpy.data.objects.new('Cube.045', me_cube_046)
ob_cube_046 = bpy.data.objects.new('Cube.046', me_cube_047)

# ---- transforms, parenting, visibility, modifiers, constraints
ob_cube.location = (0.0, 0.0, 9.215)
ob_cube.scale = (10.17, 10.17, 0.4158)
_m = ob_cube.modifiers.new('Boolean', 'BOOLEAN')
_m.object = ob_cube_001
_m = ob_cube.modifiers.new('Boolean.001', 'BOOLEAN')
_m.object = ob_cube_002
_m = ob_cube.modifiers.new('Boolean.002', 'BOOLEAN')
_m.object = ob_cube_003
_m = ob_cube.modifiers.new('Boolean.003', 'BOOLEAN')
_m.object = ob_cube_004
_m = ob_cube.modifiers.new('Boolean.004', 'BOOLEAN')
_m.object = ob_cube_005
_m = ob_cube.modifiers.new('Boolean.005', 'BOOLEAN')
_m.object = ob_cube_006
_m = ob_cube.modifiers.new('Boolean.006', 'BOOLEAN')
_m.object = ob_cube_013
_m = ob_cube.modifiers.new('Boolean.007', 'BOOLEAN')
_m.object = ob_cube_014
_m = ob_cube.modifiers.new('Boolean.008', 'BOOLEAN')
_m.object = ob_cube_015
_m = ob_cube.modifiers.new('Boolean.009', 'BOOLEAN')
_m.object = ob_cube_018
_m = ob_cube.modifiers.new('Boolean.010', 'BOOLEAN')
_m.object = ob_cube_017
_m = ob_cube.modifiers.new('Boolean.011', 'BOOLEAN')
_m.object = ob_cube_016
_m = ob_cube.modifiers.new('Boolean.012', 'BOOLEAN')
_m.object = ob_cube_020
_m = ob_cube.modifiers.new('Boolean.013', 'BOOLEAN')
_m.object = ob_cube_023
_m = ob_cube.modifiers.new('Boolean.014', 'BOOLEAN')
_m.object = ob_cube_022
_m = ob_cube.modifiers.new('Boolean.015', 'BOOLEAN')
_m.object = ob_cube_021
_m = ob_cube.modifiers.new('Boolean.016', 'BOOLEAN')
_m.object = ob_cube_019
ob_cube_001.location = (-17.95, -2.469, 10.47)
ob_cube_001.scale = (10.17, 10.17, 0.4158)
ob_cube_001.hide_render = True
ob_cube_002.location = (20.54, 0.0, 20.03)
ob_cube_002.scale = (0.8034, 3.191, 3.191)
ob_cube_002.hide_render = True
ob_cube_003.location = (9.306, -20.21, 20.03)
ob_cube_003.scale = (0.8034, 4.247, 3.519)
ob_cube_003.hide_render = True
ob_cube_004.location = (-42.97, -2.469, 10.47)
ob_cube_004.scale = (13.7, 10.17, 0.5621)
ob_cube_004.hide_render = True
ob_cube_005.location = (-4.282, -30.77, 20.86)
ob_cube_005.rotation_euler = (0.0, -0.0, 1.571)
ob_cube_005.scale = (0.8034, 4.247, 3.952)
ob_cube_005.hide_render = True
ob_cube_006.location = (-24.53, -30.77, 20.86)
ob_cube_006.rotation_euler = (0.0, -0.0, 1.571)
ob_cube_006.scale = (0.8034, 4.247, 3.952)
ob_cube_006.hide_render = True
ob_cube_007.location = (8.268, -29.45, 13.32)
ob_cube_007.scale = (0.6678, 0.6678, 14.13)
ob_cube_008.location = (8.178, -10.97, 13.32)
ob_cube_008.scale = (0.7495, 0.7495, 14.13)
ob_cube_009.location = (20.31, -8.883, 13.32)
ob_cube_009.scale = (0.6917, 0.6917, 14.13)
ob_cube_010.location = (19.9, 8.211, 13.32)
ob_cube_010.scale = (0.6917, 0.6917, 14.13)
ob_cube_011.location = (-36.92, -29.45, 13.32)
ob_cube_011.scale = (0.6678, 0.6678, 14.13)
ob_cube_012.location = (-83.56, -29.45, 13.32)
ob_cube_012.scale = (0.6678, 0.6678, 14.13)
ob_cube_013.location = (-38.01, -0.5301, 19.33)
ob_cube_013.scale = (0.8034, 5.225, 9.424)
ob_cube_013.hide_render = True
ob_cube_014.location = (-52.02, 16.48, 10.47)
ob_cube_014.scale = (13.7, 10.17, 0.5621)
ob_cube_014.hide_render = True
ob_cube_015.location = (-87.19, -23.37, 9.375)
ob_cube_015.scale = (12.12, 10.17, 0.5339)
ob_cube_015.hide_render = True
ob_cube_016.location = (-27.36, 37.88, 20.86)
ob_cube_016.rotation_euler = (0.0, -0.0, 1.571)
ob_cube_016.scale = (0.8034, 4.247, 3.952)
ob_cube_016.hide_render = True
ob_cube_017.location = (-10.12, 37.88, 20.86)
ob_cube_017.rotation_euler = (0.0, -0.0, 1.571)
ob_cube_017.scale = (0.8034, 4.247, 3.952)
ob_cube_017.hide_render = True
ob_cube_018.location = (1.44, 24.13, 20.03)
ob_cube_018.scale = (0.9091, 3.611, 3.611)
ob_cube_018.hide_render = True
ob_cube_019.location = (-87.19, 15.69, 9.375)
ob_cube_019.scale = (12.12, 10.17, 0.5339)
ob_cube_019.hide_render = True
ob_cube_020.location = (-68.69, -30.46, 19.55)
ob_cube_020.rotation_euler = (0.0, -0.0, 1.571)
ob_cube_020.scale = (0.8034, 6.878, 4.532)
ob_cube_020.hide_render = True
ob_cube_021.location = (-60.64, 8.607, 20.6)
ob_cube_021.rotation_euler = (0.0, -0.0, 1.571)
ob_cube_021.scale = (0.8034, 3.141, 4.532)
ob_cube_021.hide_render = True
ob_cube_022.location = (-74.74, 8.607, 20.6)
ob_cube_022.rotation_euler = (0.0, -0.0, 1.571)
ob_cube_022.scale = (0.8034, 3.141, 4.532)
ob_cube_022.hide_render = True
ob_cube_023.location = (-84.64, -11.06, 22.27)
ob_cube_023.rotation_euler = (0.0, -0.0, 3.142)
ob_cube_023.scale = (0.8034, 10.2, 2.35)
ob_cube_023.hide_render = True
ob_cube_024.location = (0.1789, 10.72, 13.32)
ob_cube_024.scale = (0.9551, 0.9551, 14.13)
ob_cube_025.location = (-36.55, 10.72, 13.32)
ob_cube_025.scale = (0.9551, 0.9551, 14.13)
ob_cube_026.location = (-36.55, -11.24, 13.32)
ob_cube_026.scale = (0.9551, 0.9551, 14.13)
ob_cube_027.location = (-36.55, 36.5, 13.32)
ob_cube_027.scale = (0.9551, 0.9551, 14.13)
ob_cube_028.location = (0.1789, 36.43, 13.32)
ob_cube_028.scale = (0.9551, 0.9551, 14.13)
ob_cube_029.location = (-83.56, 7.371, 13.32)
ob_cube_029.scale = (0.6678, 0.6678, 14.13)
ob_cube_031.location = (18.68, -12.93, 4.412)
ob_cube_031.rotation_euler = (-0.5934, -0.0, 0.0)
ob_cube_031.scale = (0.2596, 1.0, 6.132)
ob_cube_032.location = (11.85, -12.93, 4.412)
ob_cube_032.rotation_euler = (-0.5934, -0.0, 0.0)
ob_cube_032.scale = (0.2596, 1.0, 6.132)
ob_cube_033.location = (15.27, -10.88, 7.562)
ob_cube_033.scale = (3.453, 0.8168, 0.194)
ob_cube_034.location = (15.27, -12.2, 5.461)
ob_cube_034.scale = (3.453, 0.8168, 0.194)
ob_cube_035.location = (15.27, -13.53, 3.552)
ob_cube_035.scale = (3.453, 0.8168, 0.194)
ob_cube_036.location = (15.27, -14.86, 1.835)
ob_cube_036.scale = (3.453, 0.8168, 0.194)
ob_cube_037.location = (-43.09, -33.47, 3.519)
ob_cube_037.rotation_euler = (-0.6468, 0.0, 0.0)
ob_cube_037.scale = (0.2596, 1.0, 6.132)
ob_cube_038.location = (-52.35, -33.64, 3.308)
ob_cube_038.rotation_euler = (-0.6468, 0.0, 0.0)
ob_cube_038.scale = (0.2596, 1.0, 6.132)
ob_cube_039.location = (-47.68, -31.5, 6.533)
ob_cube_039.scale = (4.581, 0.8168, 0.194)
ob_cube_040.location = (-47.68, -32.96, 4.432)
ob_cube_040.scale = (4.581, 0.8168, 0.194)
ob_cube_041.location = (-47.68, -34.46, 2.32)
ob_cube_041.scale = (4.581, 0.8168, 0.194)
ob_cube_042.location = (-52.3, 12.04, 3.519)
ob_cube_042.rotation_euler = (-0.6468, -0.0, 3.142)
ob_cube_042.scale = (0.2596, 1.0, 6.132)
ob_cube_043.location = (-43.04, 12.22, 3.308)
ob_cube_043.rotation_euler = (-0.6468, -0.0, 3.142)
ob_cube_043.scale = (0.2596, 1.0, 6.132)
ob_cube_044.location = (-47.71, 10.08, 6.533)
ob_cube_044.rotation_euler = (0.0, -0.0, 3.142)
ob_cube_044.scale = (4.581, 0.8168, 0.194)
ob_cube_045.location = (-47.71, 11.53, 4.432)
ob_cube_045.rotation_euler = (0.0, -0.0, 3.142)
ob_cube_045.scale = (4.581, 0.8168, 0.194)
ob_cube_046.location = (-47.71, 13.03, 2.32)
ob_cube_046.rotation_euler = (0.0, -0.0, 3.142)
ob_cube_046.scale = (4.581, 0.8168, 0.194)

# ---- collection membership
col_collection.objects.link(ob_cube)
col_collection.objects.link(ob_cube_001)
col_collection.objects.link(ob_cube_002)
col_collection.objects.link(ob_cube_003)
col_collection.objects.link(ob_cube_004)
col_collection.objects.link(ob_cube_005)
col_collection.objects.link(ob_cube_006)
col_collection.objects.link(ob_cube_007)
col_collection.objects.link(ob_cube_008)
col_collection.objects.link(ob_cube_009)
col_collection.objects.link(ob_cube_010)
col_collection.objects.link(ob_cube_011)
col_collection.objects.link(ob_cube_012)
col_collection.objects.link(ob_cube_013)
col_collection.objects.link(ob_cube_014)
col_collection.objects.link(ob_cube_015)
col_collection.objects.link(ob_cube_016)
col_collection.objects.link(ob_cube_017)
col_collection.objects.link(ob_cube_018)
col_collection.objects.link(ob_cube_019)
col_collection.objects.link(ob_cube_020)
col_collection.objects.link(ob_cube_021)
col_collection.objects.link(ob_cube_022)
col_collection.objects.link(ob_cube_023)
col_collection.objects.link(ob_cube_024)
col_collection.objects.link(ob_cube_025)
col_collection.objects.link(ob_cube_026)
col_collection.objects.link(ob_cube_027)
col_collection.objects.link(ob_cube_028)
col_collection.objects.link(ob_cube_029)
col_collection.objects.link(ob_cube_031)
col_collection.objects.link(ob_cube_032)
col_collection.objects.link(ob_cube_033)
col_collection.objects.link(ob_cube_034)
col_collection.objects.link(ob_cube_035)
col_collection.objects.link(ob_cube_036)
col_collection.objects.link(ob_cube_037)
col_collection.objects.link(ob_cube_038)
col_collection.objects.link(ob_cube_039)
col_collection.objects.link(ob_cube_040)
col_collection.objects.link(ob_cube_041)
col_collection.objects.link(ob_cube_042)
col_collection.objects.link(ob_cube_043)
col_collection.objects.link(ob_cube_044)
col_collection.objects.link(ob_cube_045)
col_collection.objects.link(ob_cube_046)

# ---- scene / render settings (as saved in the file)
scene.frame_start = 1; scene.frame_end = 250; scene.frame_set(1)
scene.render.engine = 'BLENDER_EEVEE_NEXT'
scene.cycles.sampling_pattern = 'TABULATED_SOBOL'
scene.cycles.use_light_tree = False
scene.view_settings.view_transform = 'Filmic'
bpy.context.view_layer.update()

# ---- added for rendering (the .blend has no active camera and no usable light): camera, sun
cam_auto = bpy.data.cameras.new('AutoCamera')
cam_auto.lens = 50.0
cam_auto.sensor_width = 36.0
cam_auto.clip_end = 2186.51
ob_auto_camera = bpy.data.objects.new('AutoCamera', cam_auto)
scene.collection.objects.link(ob_auto_camera)
ob_auto_camera.location = (92.6323, -149.49, 113.392)
ob_auto_camera.rotation_euler = (1.09748, -7.21219e-08, 0.694738)
scene.camera = ob_auto_camera
light_auto_sun = bpy.data.lights.new('AutoSun', 'SUN')
light_auto_sun.energy = 3.0
light_auto_sun.angle = 0.0523599
ob_auto_sun = bpy.data.objects.new('AutoSun', light_auto_sun)
scene.collection.objects.link(ob_auto_sun)
ob_auto_sun.rotation_euler = (0.872665, 0.174533, 0.523599)
bpy.context.view_layer.update()
